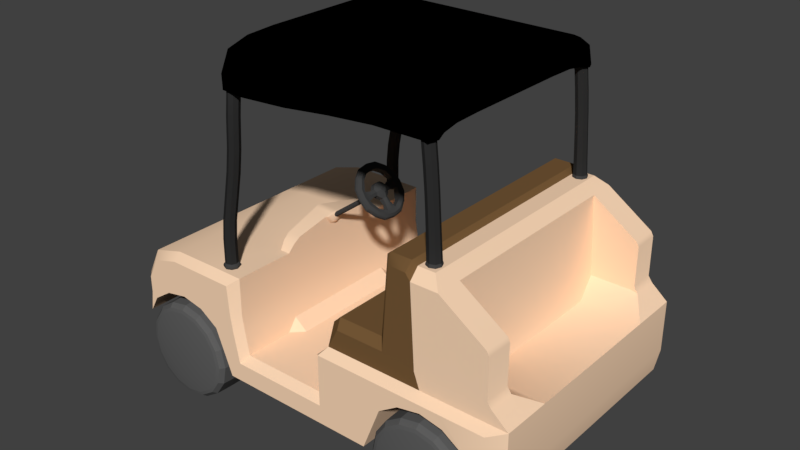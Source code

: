 # Source: Carro.blend  (saved by Blender 2.79.0; exported with 4.5.12 LTS)
import bpy
from mathutils import Matrix  # noqa: F401  (used for matrix-valued properties, if any)

bpy.ops.wm.read_factory_settings(use_empty=True)
scene = bpy.context.scene
scene.name = 'Scene'

# ---- collections
col_collection_1 = bpy.data.collections.new('Collection 1'); scene.collection.children.link(col_collection_1)

# ---- materials (node trees are filled in below, after node groups)
mat_carro = bpy.data.materials.new('Carro')
mat_carro.alpha_threshold = 0.0
mat_carro.use_transparent_shadow = False
mat_carro.diffuse_color = (1.0, 0.7076, 0.4851, 1.0)
mat_carro.specular_color = (0.0, 0.0, 0.0)
mat_carro.roughness = 0.5
mat_tela = bpy.data.materials.new('Tela')
mat_tela.alpha_threshold = 0.0
mat_tela.use_transparent_shadow = False
mat_tela.diffuse_color = (0.0, 0.0, 0.0, 1.0)
mat_tela.specular_color = (0.0, 0.0, 0.0)
mat_tela.roughness = 0.5
mat_metal = bpy.data.materials.new('Metal')
mat_metal.alpha_threshold = 0.0
mat_metal.use_transparent_shadow = False
mat_metal.diffuse_color = (0.02721, 0.02721, 0.02721, 1.0)
mat_metal.specular_color = (0.0, 0.0, 0.0)
mat_metal.roughness = 0.5
mat_plastico = bpy.data.materials.new('Plastico')
mat_plastico.alpha_threshold = 0.0
mat_plastico.use_transparent_shadow = False
mat_plastico.diffuse_color = (0.05497, 0.05497, 0.05497, 1.0)
mat_plastico.specular_color = (0.0, 0.0, 0.0)
mat_plastico.roughness = 0.5
mat_cuero = bpy.data.materials.new('Cuero')
mat_cuero.alpha_threshold = 0.0
mat_cuero.use_transparent_shadow = False
mat_cuero.diffuse_color = (0.1789, 0.09713, 0.03783, 1.0)
mat_cuero.roughness = 0.5
mat_rueda = bpy.data.materials.new('Rueda')
mat_rueda.alpha_threshold = 0.0
mat_rueda.use_transparent_shadow = False
mat_rueda.diffuse_color = (0.1107, 0.1107, 0.1107, 1.0)
mat_rueda.roughness = 0.5
mat_rueda_003 = bpy.data.materials.new('Rueda.003')
mat_rueda_003.alpha_threshold = 0.0
mat_rueda_003.use_transparent_shadow = False
mat_rueda_003.diffuse_color = (0.1107, 0.1107, 0.1107, 1.0)
mat_rueda_003.roughness = 0.5
mat_rueda_004 = bpy.data.materials.new('Rueda.004')
mat_rueda_004.alpha_threshold = 0.0
mat_rueda_004.use_transparent_shadow = False
mat_rueda_004.diffuse_color = (0.1107, 0.1107, 0.1107, 1.0)
mat_rueda_004.roughness = 0.5
mat_rueda_001 = bpy.data.materials.new('Rueda.001')
mat_rueda_001.alpha_threshold = 0.0
mat_rueda_001.use_transparent_shadow = False
mat_rueda_001.diffuse_color = (0.1107, 0.1107, 0.1107, 1.0)
mat_rueda_001.roughness = 0.5
mat_rueda_002 = bpy.data.materials.new('Rueda.002')
mat_rueda_002.alpha_threshold = 0.0
mat_rueda_002.use_transparent_shadow = False
mat_rueda_002.diffuse_color = (0.1107, 0.1107, 0.1107, 1.0)
mat_rueda_002.roughness = 0.5

# ---- node groups
ng_auto_smooth = bpy.data.node_groups.new('Auto Smooth', 'GeometryNodeTree')
_s = ng_auto_smooth.interface.new_socket(name='Geometry', in_out='OUTPUT', socket_type='NodeSocketGeometry')
_s = ng_auto_smooth.interface.new_socket(name='Geometry', in_out='INPUT', socket_type='NodeSocketGeometry')
_s = ng_auto_smooth.interface.new_socket(name='Angle', in_out='INPUT', socket_type='NodeSocketFloat')
_s.subtype = 'ANGLE'
_s.min_value = 0.0
_s.max_value = 3.142
ng_auto_smooth.is_modifier = True
_N = ng_auto_smooth.nodes; _L = ng_auto_smooth.links
n0 = _N.new('NodeGroupOutput'); n0.name = 'Group Output'; n0.location = (480, -100)
n1 = _N.new('NodeGroupInput'); n1.name = 'Group Input'; n1.location = (-420, -300)
n2 = _N.new('NodeGroupInput'); n2.name = 'Group Input.001'; n2.location = (-60, -100)
n3 = _N.new('GeometryNodeSetShadeSmooth'); n3.name = 'Set Shade Smooth'; n3.location = (120, -100)
n3.domain = 'EDGE'
n4 = _N.new('GeometryNodeSetShadeSmooth'); n4.name = 'Set Shade Smooth.001'; n4.location = (300, -100)
n5 = _N.new('GeometryNodeInputMeshEdgeAngle'); n5.name = 'Edge Angle'; n5.location = (-420, -220)
n6 = _N.new('GeometryNodeInputEdgeSmooth'); n6.name = 'Is Edge Smooth'; n6.location = (-60, -160)
n7 = _N.new('GeometryNodeInputShadeSmooth'); n7.name = 'Is Face Smooth'; n7.location = (-240, -340)
n8 = _N.new('FunctionNodeBooleanMath'); n8.name = 'Boolean Math'; n8.location = (-60, -220)
n9 = _N.new('FunctionNodeCompare'); n9.name = 'Compare'; n9.location = (-240, -180)
n9.operation = 'LESS_EQUAL'
_L.new(n5.outputs[0], n9.inputs[0])
_L.new(n4.outputs[0], n0.inputs[0])
_L.new(n1.outputs[1], n9.inputs[1])
_L.new(n9.outputs[0], n8.inputs[0])
_L.new(n7.outputs[0], n8.inputs[1])
_L.new(n2.outputs[0], n3.inputs[0])
_L.new(n6.outputs[0], n3.inputs[1])
_L.new(n3.outputs[0], n4.inputs[0])
_L.new(n8.outputs[0], n3.inputs[2])
n0.is_active_output = True

# ---- material node trees

# ---- world
world_world = bpy.data.worlds.new('World'); scene.world = world_world
world_world.color = (0.05088, 0.05088, 0.05088)
world_world.use_sun_shadow = False
world_world.sun_shadow_jitter_overblur = 0.0
world_world.cycles.sampling_method = 'MANUAL'

# ---- meshes
me_cube_001 = bpy.data.meshes.new('Cube.001')
me_cube_001.from_pydata([(2.802, -2.199, -0.06134), (0.001668, -2.037, 0.4954), (2.802, -0.1238, -0.06134), (0.001668, -0.09659, 1.0), (0.001668, -0.04172, 1.36), (0.001708, -0.0434, 2.154), (0.001668, 0.5226, 2.152), (0.001668, 1.665, 2.152), (0.001668, 2.665, 1.36), (0.001668, 2.665, 1.004), (0.001668, 2.365, 1.952), (0.001668, 2.665, 0.1257), (0.001667, -6.239, 0.5), (0.001667, -6.137, 0.0), (0.001667, -6.239, 1.6), (2.802, -5.435, 0.8984), (2.802, 0.1929, -0.06134), (-0.06525, 0.1929, -0.06134), (2.802, -5.023, 1.174), (2.802, -4.537, 1.27), (2.802, -5.701, 0.5), (0.001667, -5.807, -0.06134), (2.802, -5.807, -0.06111), (2.802, -3.638, 0.8984), (2.802, -4.05, 1.174), (2.802, -3.266, -0.06134), (0.001667, -3.266, -0.06134), (2.802, 0.565, 0.8984), (2.802, 0.9772, 1.174), (2.802, 1.463, 1.27), (2.802, 1.95, 1.174), (2.802, 2.362, 0.8984), (2.756, 2.62, 0.5126), (2.643, -2.037, 0.4954), (2.802, -2.195, 0.3366), (2.802, -0.06619, 0.3366), (2.802, 0.06528, 1.0), (2.643, -0.09659, 1.0), (2.802, 0.1201, 1.36), (2.643, -0.04172, 1.36), (2.802, 0.1653, 1.993), (2.643, -0.04777, 2.162), (2.802, 0.6655, 1.992), (2.643, 0.6655, 2.162), (2.802, 1.665, 1.99), (2.643, 1.665, 2.152), (2.802, 2.487, 1.36), (2.643, 2.665, 1.36), (2.802, 2.487, 1.003), (2.643, 2.665, 1.004), (2.643, 2.365, 1.952), (2.802, 2.253, 1.822), (2.643, 2.665, 0.6065), (2.802, -3.439, 1.441), (2.643, -3.439, 1.6), (2.802, -2.195, 1.441), (2.802, -5.878, 0.5), (2.643, -6.239, 0.5), (2.643, -6.137, 0.0), (2.802, -5.878, 1.441), (2.643, -6.239, 1.6), (0.001668, -2.318, 1.6), (0.001668, -2.037, 1.318), (2.643, -2.037, 1.318), (2.643, -2.318, 1.6), (2.643, -0.1899, 0.4975), (1.466, -5.807, -0.06134), (1.322, -2.037, 0.4954), (1.322, -0.09659, 1.0), (1.322, -0.04172, 1.36), (1.322, -0.0434, 2.15), (1.322, 0.1768, 2.152), (1.322, 1.665, 2.152), (1.322, 2.365, 1.952), (1.322, 2.665, 1.36), (1.322, 2.665, 1.004), (1.322, 2.665, 0.4133), (1.322, -6.137, 0.0), (2.273, 0.5388, 2.198), (2.393, 0.5881, 2.198), (2.512, 0.5388, 2.198), (2.562, 0.4197, 2.198), (2.224, 0.4197, 2.198), (2.273, 0.3007, 2.198), (2.512, 0.3007, 2.198), (2.393, 0.2514, 2.198), (2.299, 0.5129, 2.263), (2.393, 0.5515, 2.263), (2.486, 0.5129, 2.263), (2.525, 0.4197, 2.263), (2.26, 0.4197, 2.263), (2.299, 0.3266, 2.263), (2.486, 0.3266, 2.263), (2.393, 0.288, 2.263), (2.481, 0.1686, 5.347), (2.389, 0.2065, 5.341), (2.298, 0.1682, 5.337), (2.26, 0.07617, 5.338), (2.298, -0.01562, 5.342), (2.39, -0.05345, 5.348), (2.482, -0.01516, 5.351), (2.519, 0.07683, 5.351), (2.416, 0.1667, 5.981), (2.329, 0.2045, 5.953), (2.242, 0.1661, 5.923), (2.206, 0.07403, 5.91), (2.243, -0.01774, 5.921), (2.331, -0.05548, 5.949), (2.418, -0.01708, 5.979), (2.453, 0.07497, 5.992), (2.172, 0.1391, 6.373), (2.114, 0.1779, 6.303), (2.056, 0.1407, 6.23), (2.034, 0.04911, 6.199), (2.059, -0.04311, 6.226), (2.118, -0.08197, 6.296), (2.175, -0.0447, 6.369), (2.198, 0.04686, 6.4), (1.706, 0.1311, 6.541), (1.688, 0.1708, 6.452), (1.67, 0.1343, 6.361), (1.664, 0.04309, 6.322), (1.671, -0.04948, 6.357), (1.689, -0.08915, 6.447), (1.707, -0.05268, 6.538), (1.714, 0.03856, 6.577), (1.091, 0.13, 6.575), (1.088, 0.1697, 6.484), (1.086, 0.1333, 6.391), (1.085, 0.04213, 6.351), (1.086, -0.05047, 6.388), (1.088, -0.09022, 6.479), (1.091, -0.05382, 6.572), (1.092, 0.03739, 6.611), (0.3719, 0.1306, 6.575), (0.3719, 0.1704, 6.484), (0.3719, 0.134, 6.391), (0.3718, 0.04277, 6.351), (0.3717, -0.04984, 6.388), (0.3717, -0.08958, 6.479), (0.3717, -0.05318, 6.572), (0.3718, 0.03803, 6.611), (-0.007303, 0.04311, 6.351), (-0.007463, -0.05283, 6.572), (-0.007232, 0.1343, 6.391), (-0.007466, -0.08923, 6.479), (-0.007229, 0.1707, 6.484), (-0.0074, -0.04949, 6.388), (-0.007296, 0.131, 6.575), (-0.007392, 0.03838, 6.611), (2.083, 0.6655, 2.162), (2.083, 1.665, 2.152), (2.083, 2.365, 1.952), (2.083, 2.665, 1.36), (2.083, 2.665, 1.004), (2.083, 2.665, 0.627), (2.083, -2.037, 0.4954), (1.599, -6.239, 1.6), (1.598, -6.239, 0.5), (1.598, -6.137, 0.0), (2.083, -2.318, 1.6), (1.899, -5.807, -0.05601), (2.083, -0.09659, 1.0), (2.083, -0.04172, 1.36), (2.083, -0.04777, 2.162), (2.083, -2.037, 1.318), (2.083, -0.1899, 0.4975), (2.283, 0.5323, 2.162), (2.394, 0.5764, 2.162), (2.505, 0.5287, 2.162), (2.55, 0.4197, 2.162), (2.237, 0.4193, 2.162), (2.283, 0.311, 2.162), (2.502, 0.3109, 2.162), (2.394, 0.2629, 2.162), (2.643, -4.965, 1.6), (2.643, -4.41, 1.6), (2.802, -4.149, 1.441), (2.802, -4.954, 1.441), (0.001667, -3.439, 2.202), (2.083, -3.439, 2.202), (2.643, -4.29, 1.933), (0.001667, -2.471, 2.202), (0.001668, -2.318, 2.049), (2.083, -2.318, 2.049), (2.083, -2.471, 2.202), (0.001667, -3.653, 3.933), (0.001667, -3.579, 3.869), (2.083, -3.653, 3.933), (2.083, -3.579, 3.869), (2.473, -3.439, 2.202), (2.643, -3.585, 2.033), (2.473, -2.318, 2.049), (2.643, -2.542, 2.033), (2.473, -2.471, 2.202), (2.643, -3.738, 3.782), (2.473, -3.579, 3.869), (2.473, -3.653, 3.933), (0.001667, -4.193, 3.84), (0.001667, -4.096, 3.933), (2.083, -4.193, 3.84), (2.083, -4.096, 3.933), (2.643, -4.096, 3.767), (2.643, -4.196, 3.632), (2.435, -4.189, 3.839), (2.473, -4.096, 3.933), (2.643, -4.867, 1.933), (0.001667, -4.965, 1.6), (0.001667, -4.867, 1.933), (1.599, -4.965, 1.6), (2.083, -4.867, 1.933), (2.643, -4.772, 3.632), (2.083, -4.78, 3.627), (2.083, -4.557, 3.84), (0.001667, -4.78, 3.627), (0.001667, -4.557, 3.84), (2.435, -4.552, 3.839), (2.228, -4.52, 3.839), (2.336, -4.476, 3.839), (2.121, -4.476, 3.84), (2.076, -4.368, 3.84), (2.082, -4.383, 3.84), (2.381, -4.368, 3.839), (2.082, -4.352, 3.84), (2.336, -4.26, 3.839), (2.121, -4.26, 3.84), (2.228, -4.215, 3.839), (0.3929, -4.14, 6.586), (0.3929, -4.199, 6.508), (0.3929, -4.184, 6.411), (0.3929, -4.106, 6.353), (0.3929, -4.01, 6.368), (0.3929, -3.952, 6.446), (0.3929, -3.966, 6.542), (0.3929, -4.044, 6.6), (1.075, -4.141, 6.585), (1.073, -4.199, 6.508), (1.072, -4.184, 6.411), (1.072, -4.106, 6.353), (1.073, -4.01, 6.367), (1.074, -3.952, 6.445), (1.075, -3.966, 6.542), (1.075, -4.044, 6.6), (1.623, -4.146, 6.573), (1.614, -4.203, 6.496), (1.606, -4.189, 6.4), (1.604, -4.111, 6.342), (1.609, -4.015, 6.356), (1.617, -3.957, 6.433), (1.625, -3.971, 6.529), (1.627, -4.049, 6.587), (2.019, -4.171, 6.511), (1.981, -4.226, 6.44), (1.945, -4.209, 6.351), (1.934, -4.13, 6.296), (1.953, -4.035, 6.306), (1.992, -3.98, 6.376), (2.027, -3.997, 6.465), (2.039, -4.076, 6.521), (2.245, -4.233, 6.331), (2.166, -4.277, 6.296), (2.089, -4.25, 6.243), (2.059, -4.166, 6.204), (2.094, -4.075, 6.2), (2.173, -4.031, 6.235), (2.25, -4.059, 6.287), (2.28, -4.142, 6.327), (2.31, -4.31, 5.964), (2.221, -4.347, 5.962), (2.131, -4.311, 5.949), (2.094, -4.223, 5.932), (2.132, -4.134, 5.921), (2.221, -4.096, 5.923), (2.311, -4.132, 5.936), (2.347, -4.221, 5.953), (2.322, -4.465, 3.901), (2.225, -4.505, 3.901), (2.128, -4.465, 3.901), (2.088, -4.368, 3.901), (2.128, -4.271, 3.901), (2.225, -4.23, 3.901), (2.322, -4.271, 3.901), (2.363, -4.368, 3.901), (0.02473, -4.106, 6.353), (0.02473, -3.966, 6.542), (0.02473, -4.184, 6.411), (0.02473, -3.952, 6.446), (0.02473, -4.199, 6.508), (0.02473, -4.01, 6.368), (0.02473, -4.14, 6.586), (0.02473, -4.044, 6.6), (2.228, -4.52, 3.871), (2.336, -4.476, 3.871), (2.121, -4.476, 3.871), (2.076, -4.368, 3.871), (2.381, -4.368, 3.871), (2.336, -4.26, 3.871), (2.121, -4.26, 3.871), (2.228, -4.215, 3.871), (2.506, 0.5322, 2.231), (2.552, 0.4197, 2.231), (2.28, 0.5322, 2.231), (2.393, 0.5788, 2.231), (2.393, 0.2607, 2.231), (2.28, 0.3073, 2.231), (2.506, 0.3073, 2.231), (2.233, 0.4197, 2.231), (2.083, -5.807, 2.867), (2.083, -5.758, 2.961), (2.643, -5.75, 2.966), (2.643, -5.8, 2.872), (2.643, -5.802, 2.02), (2.643, -5.884, 1.9), (2.643, -5.715, 1.933), (2.083, -5.884, 1.9), (2.083, -5.803, 2.02), (2.083, -5.715, 1.933), (0.001668, 0.391, 2.598), (0.001518, -0.0434, 2.592), (1.001, -0.0434, 2.398), (1.001, 0.2709, 2.393), (1.161, 0.2363, 2.302), (1.161, -0.0434, 2.302), (0.001668, 0.4881, 2.375), (0.001732, -0.0434, 2.296), (0.001668, -0.433, 0.4972), (0.001668, -0.1455, 0.7365), (1.322, -0.1455, 0.7365), (1.322, -0.433, 0.4972), (1.565, -0.1899, 0.4975), (2.497, 0.1825, 6.149), (2.446, 0.2512, 6.112), (2.355, 0.3036, 6.062), (2.536, -0.3566, 6.173), (2.282, 0.1951, 6.511), (2.221, 0.2899, 6.497), (2.16, 0.3498, 6.364), (2.309, -0.3574, 6.521), (1.792, 0.1531, 6.683), (1.773, 0.2526, 6.65), (1.755, 0.317, 6.498), (1.801, -0.3584, 6.701), (1.146, 0.1447, 6.718), (1.143, 0.2446, 6.683), (1.141, 0.3095, 6.529), (1.147, -0.3526, 6.737), (0.3906, 0.1446, 6.718), (0.3906, 0.2445, 6.683), (0.3905, 0.3094, 6.529), (0.3906, -0.3599, 6.737), (-0.00776, 0.3094, 6.529), (-0.00776, 0.2445, 6.683), (-0.00776, 0.1446, 6.718), (-0.00776, -0.3599, 6.737), (2.16, 0.2242, 6.038), (1.755, 0.1914, 6.078), (1.141, 0.1838, 6.116), (0.3905, 0.1837, 6.141), (-0.00776, 0.1837, 6.148), (0.4016, -4.049, 6.663), (1.123, -4.045, 6.663), (1.703, -4.046, 6.65), (2.122, -4.069, 6.584), (2.36, -4.147, 6.324), (0.01212, -4.045, 6.663), (2.497, 0.1825, 5.835), (2.381, 0.2634, 5.845), (2.536, -0.3566, 5.831), (2.36, -4.184, 6.003), (0.3933, -1.282, 6.719), (0.3961, -2.205, 6.7), (0.3988, -3.127, 6.682), (1.129, -3.122, 6.681), (1.135, -2.199, 6.7), (1.141, -1.276, 6.718), (1.776, -1.28, 6.689), (1.752, -2.202, 6.676), (1.727, -3.124, 6.663), (2.169, -3.141, 6.568), (2.215, -2.213, 6.552), (2.262, -1.285, 6.537), (2.404, -3.199, 6.286), (2.448, -2.252, 6.248), (2.492, -1.304, 6.211), (-0.002789, -1.281, 6.719), (0.002182, -2.203, 6.7), (0.007152, -3.124, 6.682), (2.404, -3.227, 6.02), (2.448, -2.27, 5.961), (2.492, -1.314, 5.869), (0.4065, -4.202, 6.652), (0.4065, -4.262, 6.571), (0.4065, -4.326, 6.472), (1.112, -4.202, 6.652), (1.111, -4.262, 6.571), (1.11, -4.326, 6.472), (1.679, -4.207, 6.639), (1.67, -4.267, 6.559), (1.662, -4.331, 6.46), (2.089, -4.233, 6.574), (2.049, -4.29, 6.502), (2.013, -4.352, 6.41), (2.322, -4.297, 6.388), (2.24, -4.343, 6.352), (2.161, -4.394, 6.298), (2.39, -4.323, 6.008), (2.297, -4.362, 6.007), (2.205, -4.403, 6.019), (0.02553, -4.326, 6.472), (0.02553, -4.262, 6.571), (0.02553, -4.202, 6.652), (0.4065, -4.326, 6.128), (1.11, -4.326, 6.128), (1.662, -4.331, 6.116), (2.013, -4.352, 6.066), (0.02553, -4.326, 6.128), (2.475, 0.16, 6.139), (2.424, 0.228, 6.103), (2.334, 0.28, 6.054), (2.514, -0.3738, 6.164), (2.262, 0.1725, 6.498), (2.201, 0.2664, 6.484), (2.141, 0.3257, 6.353), (2.289, -0.3747, 6.508), (1.777, 0.1309, 6.669), (1.758, 0.2294, 6.636), (1.74, 0.2932, 6.485), (1.785, -0.3756, 6.687), (1.137, 0.1225, 6.703), (1.134, 0.2215, 6.668), (1.132, 0.2857, 6.516), (1.138, -0.3699, 6.722), (0.389, 0.1225, 6.703), (0.3889, 0.2214, 6.668), (0.3889, 0.2856, 6.516), (0.389, -0.3772, 6.722), (0.01535, 0.2856, 6.516), (0.01535, 0.2214, 6.668), (0.01535, 0.1225, 6.703), (0.01535, -0.3772, 6.722), (2.141, 0.2013, 6.03), (1.74, 0.1688, 6.07), (1.132, 0.1613, 6.107), (0.3889, 0.1612, 6.132), (0.01535, 0.1612, 6.138), (0.3999, -4.031, 6.649), (1.114, -4.027, 6.649), (1.688, -4.028, 6.636), (2.104, -4.05, 6.57), (2.34, -4.127, 6.312), (0.01535, -4.027, 6.649), (2.475, 0.16, 5.829), (2.36, 0.2402, 5.839), (2.514, -0.3738, 5.825), (2.34, -4.164, 5.995), (0.3917, -1.291, 6.704), (0.3944, -2.204, 6.685), (0.3971, -3.117, 6.667), (1.12, -3.112, 6.667), (1.126, -2.198, 6.685), (1.132, -1.284, 6.703), (1.761, -1.289, 6.674), (1.737, -2.202, 6.661), (1.713, -3.115, 6.648), (2.15, -3.131, 6.554), (2.196, -2.212, 6.539), (2.242, -1.294, 6.523), (2.383, -3.189, 6.275), (2.427, -2.251, 6.238), (2.47, -1.312, 6.201), (0.01535, -1.29, 6.704), (0.01535, -2.202, 6.685), (0.01535, -3.114, 6.667), (2.383, -3.217, 6.012), (2.427, -2.269, 5.953), (2.47, -1.321, 5.862), (0.4047, -4.182, 6.638), (0.4047, -4.241, 6.558), (0.4047, -4.305, 6.459), (1.103, -4.182, 6.638), (1.102, -4.241, 6.558), (1.101, -4.305, 6.459), (1.665, -4.187, 6.625), (1.656, -4.246, 6.545), (1.648, -4.31, 6.447), (2.071, -4.213, 6.561), (2.032, -4.269, 6.489), (1.995, -4.33, 6.398), (2.302, -4.276, 6.377), (2.221, -4.322, 6.341), (2.142, -4.372, 6.287), (2.369, -4.301, 6.0), (2.277, -4.34, 5.999), (2.186, -4.381, 6.011), (0.01535, -4.305, 6.459), (0.01535, -4.241, 6.558), (0.01535, -4.182, 6.638), (0.4047, -4.305, 6.119), (1.101, -4.305, 6.119), (1.648, -4.31, 6.107), (1.995, -4.33, 6.057), (0.01535, -4.305, 6.119), (0.08733, 0.3807, 2.581), (0.08721, -0.0434, 2.576), (0.001668, -1.137, 3.357), (0.03702, -1.146, 3.346), (0.05167, -1.169, 3.319), (0.03702, -1.192, 3.292), (0.001668, -1.201, 3.281), (0.03702, -0.1113, 2.497), (0.1259, -0.0434, 2.36), (0.001727, -0.0434, 2.319), (0.00172, -0.1292, 2.482), (0.2472, -0.0434, 2.545), (0.05167, -0.104, 2.533), (0.001668, -0.09899, 2.588), (0.001518, -0.0434, 2.592), (0.03702, -0.09907, 2.569), (0.001668, 0.408, 2.559), (0.2473, 0.3615, 2.548), (0.1068, -0.08679, 2.391), (0.09105, -0.1019, 2.415), (0.1947, -0.08093, 2.538), (0.2322, -0.06072, 2.541), (-0.002965, -0.09432, 2.362), (-0.003219, -0.1107, 2.391), (-0.002436, -0.08386, 2.589), (-0.001277, -0.05952, 2.591), (0.05691, -0.08337, 2.571), (0.07614, -0.06013, 2.574), (2.485, 0.2681, 4.239), (2.484, 0.2078, 4.719), (2.392, 0.2453, 4.725), (2.393, 0.3056, 4.245), (2.3, 0.2076, 4.719), (2.301, 0.2682, 4.239), (2.262, 0.1169, 4.703), (2.263, 0.1779, 4.223), (2.301, 0.08752, 4.208), (2.3, 0.02629, 4.688), (2.392, -0.01114, 4.681), (2.393, 0.05008, 4.202), (2.484, 0.02653, 4.688), (2.485, 0.08747, 4.208), (2.522, 0.1172, 4.703), (2.523, 0.1778, 4.224), (2.485, 0.4719, 3.167), (2.485, 0.5111, 2.761), (2.393, 0.5493, 2.76), (2.393, 0.5101, 3.166), (2.301, 0.4719, 3.167), (2.3, 0.5111, 2.761), (2.263, 0.3797, 3.168), (2.262, 0.4188, 2.762), (2.301, 0.2876, 3.169), (2.3, 0.3265, 2.763), (2.393, 0.2883, 2.763), (2.393, 0.2494, 3.169), (2.485, 0.2876, 3.169), (2.485, 0.3265, 2.763), (2.523, 0.3797, 3.168), (2.523, 0.4188, 2.762), (2.312, -4.353, 5.561), (2.313, -4.39, 5.118), (2.223, -4.427, 5.12), (2.222, -4.39, 5.564), (2.133, -4.353, 5.561), (2.134, -4.39, 5.117), (2.096, -4.263, 5.553), (2.097, -4.3, 5.11), (2.133, -4.174, 5.546), (2.134, -4.211, 5.102), (2.224, -4.174, 5.099), (2.223, -4.137, 5.543), (2.312, -4.174, 5.546), (2.313, -4.211, 5.103), (2.351, -4.3, 5.11), (2.349, -4.263, 5.554), (2.317, -4.444, 4.236), (2.313, -4.411, 4.774), (2.224, -4.448, 4.776), (2.224, -4.482, 4.238), (2.131, -4.444, 4.236), (2.134, -4.411, 4.774), (2.093, -4.351, 4.231), (2.097, -4.321, 4.769), (2.134, -4.231, 4.764), (2.131, -4.258, 4.226), (2.224, -4.22, 4.224), (2.224, -4.194, 4.762), (2.317, -4.258, 4.226), (2.313, -4.231, 4.764), (2.351, -4.321, 4.769), (2.356, -4.351, 4.231), (-0.06525, 0.565, -0.04227), (-0.06525, 0.9772, -0.04227), (-0.06525, 1.463, -0.04227), (-0.06525, 1.95, -0.04227), (-0.06525, 2.362, -0.04227), (1.899, -5.435, 0.8984), (1.46, -5.435, 0.5095), (1.46, -5.023, 0.5095), (1.899, -5.023, 1.174), (1.899, -4.537, 1.27), (1.46, -4.537, 0.5095), (1.46, -4.05, 0.5095), (1.899, -4.05, 1.174), (1.899, -5.701, 0.5), (1.46, -5.701, 0.5095), (1.899, -3.638, 0.8984), (1.46, -3.408, 0.3437), (1.46, -3.266, -0.06134), (1.899, -3.266, -0.06134), (1.322, -0.09659, 1.0), (1.322, -0.04172, 1.36), (1.322, -0.0434, 2.15), (1.322, -2.037, 0.4954), (1.322, -6.137, 0.0), (1.161, -0.0434, 2.302), (1.322, -0.1455, 0.7365), (1.322, -0.433, 0.4972), (1.368, 0.1929, -0.06134), (1.368, 0.565, 0.5225), (1.368, 2.362, 0.5225), (1.328, 2.628, 0.1775), (1.368, 1.463, 0.8946), (1.368, 1.95, 0.7979), (1.368, 0.9772, 0.7979), (1.798, 0.565, 0.8984), (1.798, 2.62, 0.5126), (1.798, 1.95, 1.174), (1.798, 0.1929, -0.06134), (1.798, 2.362, 0.8984), (1.798, 1.463, 1.27), (1.798, 0.9772, 1.174), (1.368, 2.362, -0.05035), (1.368, 1.463, -0.05035), (1.368, 0.9772, -0.05035), (1.368, 0.565, -0.05035), (1.368, 1.95, -0.05035), (1.368, 0.1929, -0.05035), (2.365, 0.565, 0.8984), (2.365, 2.62, 0.5126), (2.365, 1.95, 1.174), (2.365, 0.1929, -0.06134), (2.365, 2.362, 0.8984), (2.365, 1.463, 1.27), (2.365, 0.9772, 1.174), (2.363, 0.6655, 2.162), (2.363, 1.665, 2.152), (2.363, 2.365, 1.952), (2.363, 2.665, 1.36), (2.363, 2.665, 1.004), (2.363, 2.665, 0.624), (2.679, 0.565, 0.8984), (2.644, 2.62, 0.5126), (2.679, 1.95, 1.174), (2.679, 0.1929, -0.06134), (2.679, 2.362, 0.8984), (2.679, 1.463, 1.27), (2.679, 0.9772, 1.174), (1.778, -0.09659, 1.0), (2.088, 2.62, 0.5126), (2.088, 0.1929, -0.06134), (2.088, 2.362, 0.8984), (2.088, 1.463, 1.27), (2.088, 0.9772, 1.174), (2.088, 0.565, 0.8984), (1.778, -0.04172, 1.36), (2.088, 1.95, 1.174), (1.778, -0.04602, 2.157), (1.778, 0.47, 2.158), (1.778, 1.665, 2.152), (1.778, 2.365, 1.952), (1.778, 2.665, 1.36), (1.778, 2.665, 1.004), (1.778, 2.665, 0.6376), (0.9921, 1.665, 2.152), (0.9921, 0.2632, 2.152), (0.9921, 2.365, 1.952), (0.9921, 2.665, 1.36), (0.9921, 2.665, 1.004), (0.9921, 2.665, 0.4236), (0.8715, 0.2992, 2.321), (0.1811, 1.873, 6.495)], [], [(55, 34, 33, 63), (0, 34, 55, 53, 177, 178, 59, 56, 20, 15, 18, 19, 24, 23, 25), (2, 35, 34, 0), (163, 39, 41, 164), (613, 614, 4, 3), (648, 43, 45, 649), (680, 8, 10, 679), (27, 28, 29, 30, 31, 32, 48, 46, 51, 44, 42, 40, 38, 36, 35, 2, 16), (649, 45, 50, 650), (652, 49, 52, 653), (651, 47, 49, 652), (158, 57, 60, 157), (22, 20, 56), (61, 160, 165, 62), (37, 65, 35, 36), (161, 22, 58, 159), (175, 60, 59, 178), (65, 166, 156, 33), (39, 37, 36, 38), (43, 41, 40, 42), (41, 39, 38, 40), (42, 44, 45, 43), (47, 50, 51, 46), (50, 45, 44, 51), (46, 48, 49, 47), (48, 32, 52, 49), (55, 64, 54, 53), (22, 56, 57, 58), (56, 59, 60, 57), (166, 162, 661, 68, 327, 329), (63, 64, 55), (160, 64, 63, 165), (181, 203, 211, 206), (619, 613, 3, 326), (67, 156, 166, 329, 328), (66, 77, 617), (214, 212, 213, 215), (158, 12, 13, 617, 77, 159), (12, 158, 157, 14), (680, 74, 75, 681), (681, 75, 76, 682), (677, 72, 73, 679), (674, 74, 73, 673), (678, 71, 72, 677), (322, 321, 320, 319), (661, 668, 69, 68), (614, 69, 70, 615), (171, 167, 150), (43, 170, 41), (173, 174, 41), (164, 171, 150), (41, 174, 164), (174, 172, 164), (43, 169, 170), (300, 299, 88, 89), (302, 301, 86, 87), (304, 303, 93, 91), (305, 300, 89, 92), (301, 306, 90, 86), (299, 302, 87, 88), (303, 305, 92, 93), (306, 304, 91, 90), (555, 91, 93, 556), (560, 545, 543, 558), (547, 88, 87, 548), (546, 530, 545, 560), (552, 537, 535, 550), (554, 538, 537, 552), (534, 96, 95, 532), (532, 95, 94, 531), (536, 97, 96, 534), (553, 90, 91, 555), (539, 98, 97, 536), (542, 100, 99, 540), (544, 101, 100, 542), (561, 89, 88, 547), (550, 535, 533, 549), (548, 87, 86, 551), (551, 86, 90, 553), (540, 99, 98, 539), (558, 543, 541, 557), (556, 93, 92, 559), (559, 92, 89, 561), (94, 102, 109, 101), (95, 103, 102, 94), (96, 104, 103, 95), (97, 105, 104, 96), (98, 106, 105, 97), (99, 107, 106, 98), (100, 108, 107, 99), (101, 109, 108, 100), (102, 110, 117, 109), (103, 111, 110, 102), (104, 112, 111, 103), (105, 113, 112, 104), (106, 114, 113, 105), (107, 115, 114, 106), (108, 116, 115, 107), (109, 117, 116, 108), (110, 118, 125, 117), (111, 119, 118, 110), (112, 120, 119, 111), (113, 121, 120, 112), (114, 122, 121, 113), (115, 123, 122, 114), (116, 124, 123, 115), (117, 125, 124, 116), (118, 126, 133, 125), (119, 127, 126, 118), (120, 128, 127, 119), (121, 129, 128, 120), (122, 130, 129, 121), (123, 131, 130, 122), (124, 132, 131, 123), (125, 133, 132, 124), (126, 134, 141, 133), (127, 135, 134, 126), (128, 136, 135, 127), (129, 137, 136, 128), (130, 138, 137, 129), (131, 139, 138, 130), (132, 140, 139, 131), (133, 141, 140, 132), (141, 149, 143, 140), (140, 143, 145, 139), (139, 145, 147, 138), (138, 147, 142, 137), (137, 142, 144, 136), (136, 144, 146, 135), (135, 146, 148, 134), (134, 148, 149, 141), (557, 541, 538, 554), (173, 170, 81, 84), (43, 648, 150, 168), (171, 164, 172), (170, 169, 80, 81), (171, 172, 83, 82), (168, 150, 167), (651, 153, 152, 650), (674, 153, 154, 675), (675, 154, 155, 676), (672, 151, 152, 673), (671, 150, 151, 672), (37, 39, 163, 162), (57, 158, 159, 58), (33, 156, 165, 63), (176, 175, 178, 177), (65, 37, 162, 166), (67, 616, 1, 62, 165, 156), (66, 161, 159, 77), (182, 185, 184, 183), (668, 163, 164, 670), (670, 164, 150, 671), (172, 174, 85, 83), (167, 171, 82, 78), (174, 173, 84, 85), (170, 173, 41), (43, 168, 169), (169, 168, 79, 80), (185, 180, 190, 194), (54, 176, 177, 53), (190, 180, 189, 196), (196, 189, 188, 197), (197, 188, 201, 205), (198, 200, 201, 199), (202, 195, 197, 205), (189, 187, 186, 188), (182, 179, 180, 185), (204, 200, 223, 225, 226, 224, 222, 218, 217, 219, 221, 213, 216), (176, 54, 191, 181), (185, 194, 192, 184), (207, 209, 210, 208), (64, 160, 184, 192), (160, 61, 183, 184), (180, 179, 187, 189), (193, 64, 192, 194), (191, 193, 194, 190), (195, 196, 197), (181, 191, 195, 202, 203), (195, 191, 190, 196), (54, 64, 193, 191), (188, 186, 199, 201), (204, 203, 202, 205), (205, 201, 200, 204), (14, 157, 209, 207), (203, 204, 216, 211), (176, 181, 206, 175), (200, 198, 215, 213, 221, 220, 223), (212, 211, 216, 213), (208, 210, 212, 214), (289, 227, 234, 290), (287, 228, 227, 289), (285, 229, 228, 287), (283, 230, 229, 285), (288, 231, 230, 283), (286, 232, 231, 288), (284, 233, 232, 286), (290, 234, 233, 284), (227, 235, 242, 234), (228, 236, 235, 227), (229, 237, 236, 228), (230, 238, 237, 229), (231, 239, 238, 230), (232, 240, 239, 231), (233, 241, 240, 232), (234, 242, 241, 233), (235, 243, 250, 242), (236, 244, 243, 235), (237, 245, 244, 236), (238, 246, 245, 237), (239, 247, 246, 238), (240, 248, 247, 239), (241, 249, 248, 240), (242, 250, 249, 241), (243, 251, 258, 250), (244, 252, 251, 243), (245, 253, 252, 244), (246, 254, 253, 245), (247, 255, 254, 246), (248, 256, 255, 247), (249, 257, 256, 248), (250, 258, 257, 249), (251, 259, 266, 258), (252, 260, 259, 251), (253, 261, 260, 252), (254, 262, 261, 253), (255, 263, 262, 254), (256, 264, 263, 255), (257, 265, 264, 256), (258, 266, 265, 257), (259, 267, 274, 266), (260, 268, 267, 259), (261, 269, 268, 260), (262, 270, 269, 261), (263, 271, 270, 262), (264, 272, 271, 263), (265, 273, 272, 264), (266, 274, 273, 265), (582, 277, 276, 581), (578, 275, 282, 593), (587, 279, 278, 584), (588, 280, 279, 587), (272, 573, 570, 271), (590, 281, 280, 588), (267, 562, 577, 274), (584, 278, 277, 582), (269, 566, 565, 268), (270, 568, 566, 269), (271, 570, 568, 270), (593, 282, 281, 590), (273, 574, 573, 272), (274, 577, 574, 273), (564, 580, 579, 563), (563, 579, 592, 576), (567, 583, 580, 564), (569, 585, 583, 567), (571, 586, 585, 569), (572, 589, 586, 571), (575, 591, 589, 572), (576, 592, 591, 575), (223, 220, 294, 297, 225), (219, 217, 291, 293), (226, 225, 297, 298), (222, 224, 296, 295), (294, 293, 277, 278), (217, 218, 292, 291), (224, 226, 298, 296), (218, 222, 295, 292), (293, 291, 276, 277), (298, 297, 279, 280), (295, 296, 281, 282), (294, 278, 279, 297), (291, 292, 275, 276), (296, 298, 280, 281), (292, 295, 282, 275), (221, 219, 293, 294, 220), (82, 83, 304, 306), (85, 84, 305, 303), (80, 79, 302, 299), (78, 82, 306, 301), (84, 81, 300, 305), (83, 85, 303, 304), (79, 78, 301, 302), (81, 80, 299, 300), (210, 209, 157, 314, 316), (206, 211, 309, 310, 311, 313), (175, 206, 313, 312, 60), (212, 210, 316, 315, 307, 308), (157, 60, 312, 314), (307, 310, 309, 308), (211, 212, 308, 309), (311, 312, 313), (314, 315, 316), (314, 312, 311, 315), (315, 311, 310, 307), (519, 513, 319, 320), (323, 320, 321, 683), (509, 507, 508, 512), (615, 70, 322, 618), (678, 6, 323, 683), (70, 71, 321, 322), (518, 317, 502, 519), (324, 618, 322, 319), (167, 78, 79, 168), (65, 33, 34, 35), (327, 328, 329), (619, 326, 325, 620), (616, 67, 328, 620), (330, 334, 337, 333), (331, 335, 334, 330), (332, 336, 335, 331), (334, 338, 341, 337), (335, 339, 338, 334), (336, 340, 339, 335), (338, 342, 345, 341), (339, 343, 342, 338), (340, 344, 343, 339), (342, 346, 349, 345), (343, 347, 346, 342), (344, 348, 347, 343), (348, 350, 351, 347), (347, 351, 352, 346), (346, 352, 353, 349), (350, 348, 357, 358), (348, 344, 356, 357), (340, 336, 354, 355), (344, 340, 355, 356), (336, 332, 354), (375, 341, 345, 374), (383, 389, 367, 333), (369, 349, 353, 384), (380, 337, 341, 375), (374, 345, 349, 369), (383, 333, 337, 380), (331, 330, 365, 366), (332, 366, 354), (330, 333, 367, 365), (332, 331, 366), (363, 381, 378, 362), (381, 382, 379, 378), (382, 383, 380, 379), (360, 372, 371, 359), (372, 373, 370, 371), (373, 374, 369, 370), (362, 378, 377, 361), (378, 379, 376, 377), (379, 380, 375, 376), (359, 371, 386, 364), (371, 370, 385, 386), (370, 369, 384, 385), (363, 368, 387, 381), (381, 387, 388, 382), (382, 388, 389, 383), (361, 377, 372, 360), (377, 376, 373, 372), (376, 375, 374, 373), (410, 390, 359, 364), (409, 391, 390, 410), (408, 392, 391, 409), (390, 393, 360, 359), (391, 394, 393, 390), (392, 395, 394, 391), (393, 396, 361, 360), (394, 397, 396, 393), (395, 398, 397, 394), (396, 399, 362, 361), (397, 400, 399, 396), (398, 401, 400, 397), (399, 402, 363, 362), (400, 403, 402, 399), (401, 404, 403, 400), (402, 405, 368, 363), (403, 406, 405, 402), (404, 407, 406, 403), (392, 408, 415, 411), (401, 398, 413, 414), (395, 392, 411, 412), (398, 395, 412, 413), (404, 401, 414, 407), (416, 419, 423, 420), (417, 416, 420, 421), (418, 417, 421, 422), (420, 423, 427, 424), (421, 420, 424, 425), (422, 421, 425, 426), (424, 427, 431, 428), (425, 424, 428, 429), (426, 425, 429, 430), (428, 431, 435, 432), (429, 428, 432, 433), (430, 429, 433, 434), (434, 433, 437, 436), (433, 432, 438, 437), (432, 435, 439, 438), (436, 444, 443, 434), (434, 443, 442, 430), (426, 441, 440, 422), (430, 442, 441, 426), (422, 440, 418), (461, 460, 431, 427), (469, 419, 453, 475), (455, 470, 439, 435), (466, 461, 427, 423), (460, 455, 435, 431), (469, 466, 423, 419), (417, 452, 451, 416), (418, 440, 452), (416, 451, 453, 419), (418, 452, 417), (449, 448, 464, 467), (467, 464, 465, 468), (468, 465, 466, 469), (446, 445, 457, 458), (458, 457, 456, 459), (459, 456, 455, 460), (448, 447, 463, 464), (464, 463, 462, 465), (465, 462, 461, 466), (445, 450, 472, 457), (457, 472, 471, 456), (456, 471, 470, 455), (449, 467, 473, 454), (467, 468, 474, 473), (468, 469, 475, 474), (447, 446, 458, 463), (463, 458, 459, 462), (462, 459, 460, 461), (496, 450, 445, 476), (495, 496, 476, 477), (494, 495, 477, 478), (476, 445, 446, 479), (477, 476, 479, 480), (478, 477, 480, 481), (479, 446, 447, 482), (480, 479, 482, 483), (481, 480, 483, 484), (482, 447, 448, 485), (483, 482, 485, 486), (484, 483, 486, 487), (485, 448, 449, 488), (486, 485, 488, 489), (487, 486, 489, 490), (488, 449, 454, 491), (489, 488, 491, 492), (490, 489, 492, 493), (478, 497, 501, 494), (487, 500, 499, 484), (481, 498, 497, 478), (484, 499, 498, 481), (490, 493, 500, 487), (368, 405, 491), (491, 405, 406), (368, 491, 454), (492, 491, 406), (387, 368, 454), (492, 406, 407), (387, 454, 473), (493, 492, 407), (493, 407, 414), (500, 493, 414), (388, 387, 473), (388, 473, 474), (500, 414, 413), (499, 500, 413), (474, 475, 388), (475, 453, 389), (357, 356, 442), (499, 413, 412), (498, 499, 412), (453, 451, 367), (356, 355, 441), (366, 365, 451), (366, 451, 452), (354, 366, 452), (498, 412, 411), (354, 452, 440), (497, 498, 411), (355, 354, 440), (355, 440, 441), (411, 415, 497), (453, 367, 389), (442, 356, 441), (415, 501, 497), (443, 357, 442), (475, 389, 388), (357, 443, 444), (358, 357, 444), (451, 365, 367), (317, 318, 503, 502), (515, 504, 505, 517), (517, 505, 506, 514), (522, 528, 517, 514), (521, 522, 514, 509), (513, 503, 529, 523), (514, 506, 507, 509), (503, 318, 516), (528, 526, 515, 517), (503, 516, 527, 529), (520, 524, 511, 510), (509, 512, 525, 521), (323, 518, 519, 320), (502, 503, 513, 519), (324, 319, 513, 510, 511), (526, 528, 529, 527), (528, 522, 523, 529), (524, 520, 521, 525), (522, 521, 520, 523), (510, 513, 523, 520), (537, 538, 539, 536), (531, 544, 545, 530), (543, 545, 544, 542), (535, 537, 536, 534), (541, 543, 542, 540), (533, 535, 534, 532), (538, 541, 540, 539), (530, 533, 532, 531), (531, 94, 101, 544), (547, 548, 549, 546), (555, 556, 557, 554), (553, 555, 554, 552), (546, 560, 561, 547), (551, 553, 552, 550), (559, 561, 560, 558), (548, 551, 550, 549), (556, 559, 558, 557), (549, 533, 530, 546), (573, 574, 575, 572), (565, 566, 567, 564), (563, 576, 577, 562), (574, 577, 576, 575), (566, 568, 569, 567), (568, 570, 571, 569), (562, 565, 564, 563), (570, 573, 572, 571), (268, 565, 562, 267), (579, 580, 581, 578), (585, 586, 587, 584), (591, 592, 593, 590), (578, 593, 592, 579), (583, 585, 584, 582), (589, 591, 590, 588), (580, 583, 582, 581), (586, 589, 588, 587), (581, 276, 275, 578), (638, 640, 17, 594), (624, 635, 598, 11), (639, 636, 596, 597), (636, 637, 595, 596), (635, 639, 597, 598), (637, 638, 594, 595), (608, 66, 611, 610, 605, 604, 601, 600), (607, 161, 66, 608), (23, 24, 606, 609), (609, 606, 605, 610), (25, 23, 609, 612), (612, 610, 611), (15, 20, 607, 599), (599, 607, 608, 600), (19, 18, 602, 603), (603, 602, 601, 604), (24, 19, 603, 606), (606, 603, 604, 605), (18, 15, 599, 602), (602, 599, 600, 601), (20, 22, 161, 607), (1, 616, 620, 325), (327, 619, 620, 328), (5, 615, 618, 324), (4, 614, 615, 5), (21, 66, 617, 13), (327, 68, 613, 619), (68, 69, 614, 613), (634, 628, 622, 627), (632, 630, 626, 623), (633, 634, 627, 625), (630, 633, 625, 626), (629, 632, 623, 624), (628, 631, 621, 622), (17, 640, 621, 26), (621, 611, 26), (66, 21, 26, 611), (611, 621, 631, 663, 644, 657, 16, 2, 0, 25, 612), (612, 609, 610), (667, 663, 631, 628), (662, 664, 632, 629), (669, 665, 633, 630), (665, 666, 634, 633), (664, 669, 630, 632), (666, 667, 628, 634), (627, 622, 638, 637), (623, 626, 639, 635), (625, 627, 637, 636), (626, 625, 636, 639), (624, 623, 635), (622, 621, 640, 638), (660, 654, 641, 647), (658, 656, 643, 645), (659, 660, 647, 646), (656, 659, 646, 643), (655, 658, 645, 642), (654, 657, 644, 641), (47, 651, 650, 50), (153, 651, 652, 154), (154, 652, 653, 155), (151, 649, 650, 152), (150, 648, 649, 151), (27, 16, 657, 654), (32, 31, 658, 655), (30, 29, 659, 656), (29, 28, 660, 659), (31, 30, 656, 658), (28, 27, 654, 660), (32, 655, 52), (52, 655, 642, 653), (653, 642, 662, 155), (647, 641, 667, 666), (645, 643, 669, 664), (646, 647, 666, 665), (643, 646, 665, 669), (642, 645, 664, 662), (641, 644, 663, 667), (70, 670, 671, 71), (69, 668, 670, 70), (71, 671, 672, 72), (72, 672, 673, 73), (75, 675, 676, 76), (74, 674, 675, 75), (162, 163, 668, 661), (153, 674, 673, 152), (662, 629, 676, 155), (629, 624, 76, 676), (71, 678, 683, 321), (6, 678, 677, 7), (7, 677, 679, 10), (9, 681, 682, 11), (8, 680, 681, 9), (74, 680, 679, 73), (76, 624, 682), (682, 624, 11)])
me_cube_001.polygons.foreach_set('use_smooth', [1, 1, 1, 1, 1, 1, 1, 1, 1, 1, 1, 1, 1, 1, 1, 1, 1, 1, 1, 1, 1, 1, 1, 1, 1, 1, 1, 1, 1, 1, 1, 1, 1, 1, 1, 1, 1, 1, 1, 1, 1, 1, 1, 1, 1, 1, 1, 1, 1, 1, 1, 1, 1, 1, 1, 1, 1, 1, 1, 1, 1, 1, 1, 1, 1, 1, 1, 1, 1, 1, 1, 1, 1, 1, 1, 1, 1, 1, 1, 1, 1, 1, 1, 1, 1, 1, 1, 1, 1, 1, 1, 1, 1, 1, 1, 1, 1, 1, 1, 1, 1, 1, 1, 1, 1, 1, 1, 1, 1, 1, 1, 1, 1, 1, 1, 1, 1, 1, 1, 1, 1, 1, 1, 1, 1, 1, 1, 1, 1, 1, 1, 1, 1, 1, 1, 1, 1, 1, 1, 1, 1, 1, 1, 1, 1, 1, 1, 1, 1, 1, 1, 1, 1, 1, 1, 1, 1, 1, 1, 1, 1, 1, 1, 1, 1, 1, 1, 1, 1, 1, 1, 1, 1, 1, 1, 1, 1, 1, 1, 1, 1, 1, 1, 1, 1, 1, 1, 1, 1, 1, 1, 1, 1, 1, 1, 1, 1, 1, 1, 1, 1, 1, 1, 1, 1, 1, 1, 1, 1, 1, 1, 1, 1, 1, 1, 1, 1, 1, 1, 1, 1, 1, 1, 1, 1, 1, 1, 1, 1, 1, 1, 1, 1, 1, 1, 1, 1, 1, 1, 1, 1, 1, 1, 1, 1, 1, 1, 1, 1, 1, 1, 1, 1, 1, 1, 1, 1, 1, 1, 1, 1, 1, 1, 1, 1, 1, 1, 1, 1, 1, 1, 1, 1, 1, 1, 1, 1, 1, 1, 1, 1, 1, 1, 1, 1, 1, 1, 1, 1, 1, 1, 1, 1, 1, 1, 1, 1, 1, 1, 1, 1, 1, 1, 1, 1, 1, 1, 1, 1, 1, 1, 1, 1, 1, 1, 1, 1, 1, 1, 1, 1, 1, 1, 1, 1, 1, 1, 1, 1, 1, 1, 1, 1, 1, 1, 1, 1, 1, 1, 1, 1, 1, 1, 1, 1, 1, 1, 1, 1, 1, 1, 1, 1, 1, 1, 1, 1, 1, 1, 1, 1, 1, 1, 1, 1, 1, 1, 1, 1, 1, 1, 1, 1, 1, 1, 1, 1, 1, 1, 1, 1, 1, 1, 1, 1, 1, 1, 1, 1, 1, 1, 1, 1, 1, 1, 1, 1, 1, 1, 1, 1, 1, 1, 1, 1, 1, 1, 1, 1, 1, 1, 1, 1, 1, 1, 1, 1, 1, 1, 1, 1, 1, 1, 1, 1, 1, 1, 1, 1, 1, 1, 1, 1, 1, 1, 1, 1, 1, 1, 1, 1, 1, 1, 1, 1, 1, 1, 1, 1, 1, 1, 1, 1, 1, 1, 1, 1, 1, 1, 1, 1, 1, 1, 1, 1, 1, 1, 1, 1, 1, 1, 1, 1, 1, 1, 1, 1, 1, 1, 1, 1, 1, 1, 1, 1, 1, 1, 1, 1, 1, 1, 1, 1, 1, 1, 1, 1, 1, 1, 1, 1, 1, 1, 1, 1, 1, 1, 1, 1, 1, 1, 1, 1, 1, 1, 1, 1, 1, 1, 1, 1, 1, 1, 1, 1, 1, 1, 1, 1, 1, 1, 1, 1, 1, 1, 1, 1, 1, 1, 1, 1, 1, 1, 1, 1, 1, 1, 1, 1, 1, 1, 1, 1, 1, 1, 1, 1, 1, 1, 1, 1, 1, 1, 1, 1, 1, 1, 1, 1, 1, 1, 1, 1, 1, 1, 1, 1, 1, 0, 0, 1, 0, 1, 1, 1, 1, 1, 1, 1, 1, 1, 1, 1, 1, 1, 1, 1, 1, 1, 1, 1, 1, 1, 1, 1, 1, 1, 1, 1, 1, 1, 1, 1, 1, 1, 1, 1, 1, 1, 1, 1, 1, 1, 1, 1, 1, 1, 1, 1, 1, 1, 1, 1, 1, 1, 1, 1, 1, 1])
me_cube_001.polygons.foreach_set('material_index', [0, 0, 0, 0, 0, 0, 0, 0, 0, 0, 0, 0, 0, 0, 0, 0, 0, 0, 0, 0, 0, 0, 0, 0, 0, 0, 0, 0, 0, 0, 0, 0, 0, 0, 0, 0, 0, 0, 0, 0, 0, 0, 0, 0, 0, 0, 0, 0, 0, 0, 0, 0, 0, 0, 3, 3, 3, 3, 3, 3, 3, 3, 2, 2, 2, 2, 2, 2, 2, 2, 2, 2, 2, 2, 2, 2, 2, 2, 2, 2, 2, 2, 2, 2, 2, 2, 2, 2, 2, 2, 2, 2, 2, 2, 2, 2, 2, 2, 2, 2, 2, 2, 2, 2, 2, 2, 2, 2, 2, 2, 2, 2, 2, 2, 2, 2, 2, 2, 2, 2, 2, 2, 2, 2, 2, 2, 2, 2, 2, 2, 2, 2, 3, 0, 0, 3, 3, 0, 0, 0, 0, 0, 0, 0, 0, 0, 0, 0, 0, 0, 4, 0, 0, 3, 3, 3, 0, 0, 3, 4, 0, 4, 4, 4, 4, 4, 4, 4, 0, 4, 4, 0, 4, 4, 4, 4, 4, 4, 4, 4, 4, 4, 4, 4, 0, 0, 0, 0, 0, 0, 2, 2, 2, 2, 2, 2, 2, 2, 2, 2, 2, 2, 2, 2, 2, 2, 2, 2, 2, 2, 2, 2, 2, 2, 2, 2, 2, 2, 2, 2, 2, 2, 2, 2, 2, 2, 2, 2, 2, 2, 2, 2, 2, 2, 2, 2, 2, 2, 2, 2, 2, 2, 2, 2, 2, 2, 2, 2, 2, 2, 2, 2, 2, 2, 2, 2, 2, 2, 2, 2, 3, 3, 3, 3, 3, 3, 3, 3, 3, 3, 3, 3, 3, 3, 3, 3, 3, 3, 3, 3, 3, 3, 3, 3, 0, 0, 0, 0, 0, 0, 0, 0, 0, 0, 0, 0, 0, 3, 0, 0, 0, 0, 0, 3, 0, 0, 0, 0, 1, 1, 1, 1, 1, 1, 1, 1, 1, 1, 1, 1, 1, 1, 1, 1, 1, 1, 1, 1, 1, 1, 1, 1, 1, 1, 1, 1, 1, 1, 1, 1, 1, 1, 1, 1, 1, 1, 1, 1, 1, 1, 1, 1, 1, 1, 1, 1, 1, 1, 1, 1, 1, 1, 1, 1, 1, 1, 1, 1, 1, 1, 1, 1, 1, 1, 1, 1, 1, 1, 1, 1, 1, 1, 1, 1, 1, 1, 1, 1, 1, 1, 1, 1, 1, 1, 1, 1, 1, 1, 1, 1, 1, 1, 1, 1, 1, 1, 1, 1, 1, 1, 1, 1, 1, 1, 1, 1, 1, 1, 1, 1, 1, 1, 1, 1, 1, 1, 1, 1, 1, 1, 1, 1, 1, 1, 1, 1, 1, 1, 1, 1, 1, 1, 1, 1, 1, 1, 1, 1, 1, 1, 1, 1, 1, 1, 1, 1, 1, 1, 1, 1, 1, 1, 1, 1, 1, 1, 1, 1, 1, 1, 1, 1, 1, 1, 1, 1, 1, 1, 1, 1, 1, 1, 1, 1, 1, 1, 1, 1, 0, 3, 3, 0, 0, 0, 3, 0, 0, 0, 0, 0, 0, 0, 0, 0, 0, 0, 0, 0, 2, 2, 2, 2, 2, 2, 2, 2, 2, 2, 2, 2, 2, 2, 2, 2, 2, 2, 2, 2, 2, 2, 2, 2, 2, 2, 2, 2, 2, 2, 2, 2, 2, 2, 2, 2, 0, 0, 0, 0, 0, 0, 0, 0, 0, 0, 0, 0, 0, 0, 0, 0, 0, 0, 0, 0, 0, 0, 0, 0, 0, 0, 0, 0, 0, 0, 0, 0, 0, 0, 0, 0, 0, 0, 0, 0, 0, 0, 0, 0, 0, 0, 0, 0, 0, 0, 0, 0, 0, 0, 0, 0, 0, 0, 0, 0, 0, 0, 0, 0, 0, 0, 0, 0, 0, 0, 0, 0, 0, 0, 0, 0, 0, 0, 0, 0, 0, 0, 0, 0, 0, 0, 0, 0, 0, 0, 0, 0, 0, 0, 0])
me_cube_001.materials.append(mat_carro)
me_cube_001.materials.append(mat_tela)
me_cube_001.materials.append(mat_metal)
me_cube_001.materials.append(mat_plastico)
me_cube_001.materials.append(mat_cuero)
me_cube_001.use_remesh_preserve_volume = False
me_cube_001.use_remesh_preserve_attributes = False
me_cube_001.use_mirror_vertex_groups = False
me_cube_001.update()
me_cylinder_005 = bpy.data.meshes.new('Cylinder.005')
me_cylinder_005.from_pydata([(-3.229e-08, 0.05, -0.09868), (0.03536, 0.03536, -0.09868), (0.05, -5.26e-09, -0.09868), (0.03536, -0.03536, -0.09868), (-3.666e-08, -0.05, -0.09868), (-0.03536, -0.03536, -0.09868), (-0.05, -2.478e-09, -0.09868), (-0.03536, 0.03536, -0.09868), (0.03505, 0.0355, 0.06115), (-0.0003103, 0.05014, 0.06115), (0.04969, 0.0001447, 0.06115), (0.03505, -0.03521, 0.06115), (-0.0003103, -0.04986, 0.06115), (-0.03567, -0.03521, 0.06115), (-0.05031, 0.0001447, 0.06115), (-0.03567, 0.0355, 0.06115), (0.154, 0.2148, -0.02612), (0.04096, 0.2578, -0.02612), (0.2595, -0.03702, -0.02467), (0.2129, -0.1579, -0.02462), (-0.04076, -0.2579, -0.02598), (-0.1538, -0.2149, -0.02598), (0.154, 0.2148, 0.01584), (0.04096, 0.2578, 0.01584), (0.2599, -0.03718, 0.0173), (0.2132, -0.158, 0.01734), (-0.04076, -0.2579, 0.01598), (-0.1538, -0.2149, 0.01598), (0.2272, 0.3106, -0.05133), (0.06033, 0.3741, -0.04981), (0.377, -0.05421, -0.05042), (0.3081, -0.2327, -0.05042), (-0.05976, -0.3744, -0.05135), (-0.2267, -0.3109, -0.04983), (-0.3882, 3.656e-09, -0.05058), (-0.2745, 0.2745, -0.05058), (0.227, 0.3107, 0.02729), (0.06012, 0.3742, 0.02881), (0.3772, -0.05433, 0.02821), (0.3083, -0.2328, 0.02821), (-0.05998, -0.3743, 0.02727), (-0.2269, -0.3108, 0.02879), (-0.3879, -0.0001149, 0.02804), (-0.2742, 0.2744, 0.02804), (0.3771, 0.3771, -0.0207), (1.667e-06, 0.5333, -0.0207), (0.5333, 3.966e-06, -0.0207), (0.3771, -0.3771, -0.0207), (1.574e-06, -0.5333, -0.0207), (-0.3771, -0.3771, -0.0207), (-0.5333, 3.95e-06, -0.0207), (-0.3771, 0.3771, -0.0207), (0.3638, 0.3638, 0.02304), (0.3771, 0.3771, 0.001758), (1.665e-06, 0.5333, 0.001758), (1.663e-06, 0.5145, 0.02304), (0.5145, 3.979e-06, 0.02304), (0.5333, 3.973e-06, 0.001758), (0.3638, -0.3638, 0.02304), (0.3771, -0.3771, 0.001758), (1.573e-06, -0.5145, 0.02304), (1.573e-06, -0.5333, 0.001758), (-0.3638, -0.3638, 0.02304), (-0.3771, -0.3771, 0.001758), (-0.5145, 3.963e-06, 0.02304), (-0.5333, 3.957e-06, 0.001758), (-0.3638, 0.3638, 0.02304), (-0.3771, 0.3771, 0.001758), (-0.01768, -0.04268, -0.09868), (-0.01799, -0.04253, 0.06115), (-0.09818, -0.237, -0.03767), (-0.09755, -0.2373, 0.03629), (-0.1473, -0.3557, -0.0543), (-0.1485, -0.3551, 0.03171), (-0.1993, -0.4812, -0.02187), (-0.1993, -0.4812, 0.00188), (-0.1923, -0.4642, 0.02438), (0.04268, -0.01768, -0.09868), (0.04237, -0.01753, 0.06115), (0.2374, -0.09804, -0.03767), (0.2374, -0.09804, 0.03628), (0.356, -0.1472, -0.0543), (0.3562, -0.1473, 0.03173), (0.4815, -0.1992, -0.02187), (0.4815, -0.1992, 0.001879), (0.4645, -0.1921, 0.02438), (0.01768, 0.04268, -0.09868), (0.01737, 0.04282, 0.06115), (0.09837, 0.2375, -0.03767), (0.09294, 0.2244, 0.03428), (0.1475, 0.3561, -0.0543), (0.1478, 0.356, 0.03173), (0.1995, 0.4816, -0.02187), (0.1995, 0.4816, 0.00188), (0.1925, 0.4647, 0.02438), (-0.04268, 0.01768, -0.09868), (-0.04299, 0.01782, 0.06115), (-0.3558, 0.1477, -0.0543), (-0.3556, 0.1475, 0.03173), (-0.4813, 0.1996, -0.02187), (-0.4813, 0.1996, 0.00188), (-0.4643, 0.1926, 0.02438), (-0.1473, 0.3561, -0.0543), (-0.1471, 0.356, 0.03173), (-0.1993, 0.4816, -0.02187), (-0.1993, 0.4816, 0.00188), (-0.1923, 0.4647, 0.02438), (0.1475, -0.3557, -0.0543), (0.1478, -0.3558, 0.03173), (0.1995, -0.4812, -0.02187), (0.1995, -0.4812, 0.00188), (0.1925, -0.4642, 0.02438), (-0.3558, -0.1472, -0.0543), (-0.3556, -0.1473, 0.03173), (-0.4813, -0.1992, -0.02187), (-0.4813, -0.1992, 0.00188), (-0.4643, -0.1921, 0.02438), (0.356, 0.1477, -0.0543), (0.3562, 0.1475, 0.03173), (0.4815, 0.1996, -0.02187), (0.4815, 0.1996, 0.001879), (0.4645, 0.1926, 0.02438), (0.04268, 0.01768, -0.09868), (0.04237, 0.01782, 0.06115), (-0.01768, 0.04268, -0.09868), (-0.01799, 0.04282, 0.06115), (-0.04268, -0.01768, -0.09868), (-0.04299, -0.01753, 0.06115), (0.01768, -0.04268, -0.09868), (0.01737, -0.04253, 0.06115), (0.0002181, 0.1563, 0.01563), (-0.1562, -0.0001038, 0.01524), (-0.1104, 0.1105, 0.01521), (0.1108, 0.1105, 0.01624), (0.1566, -9.591e-05, 0.01669), (0.1108, -0.1107, 0.01672), (0.0002102, -0.1565, 0.0163), (-0.1104, -0.1107, 0.01569), (-0.05793, -0.1399, 0.03537), (0.14, -0.05786, 0.03537), (0.05531, 0.1335, 0.03438), (-0.1397, 0.05799, 0.01579), (0.1402, 0.058, 0.01709), (-0.0577, 0.14, 0.01599), (-0.1397, -0.05797, 0.01604), (0.05824, -0.14, 0.01714), (0.1104, 0.1107, -0.04469), (-0.0002543, 0.1566, -0.04531), (-0.1109, 0.1107, -0.04572), (0.1103, -0.1105, -0.04421), (0.1562, 0.0001243, -0.04424), (-0.1109, -0.1105, -0.04524), (-0.1567, 0.0001164, -0.04569), (-0.0002622, -0.1563, -0.04463), (-0.05793, -0.1399, -0.06818), (0.14, -0.05786, -0.06818), (0.05803, 0.1401, -0.06818), (-0.1402, 0.05821, -0.04635), (0.1398, 0.05822, -0.04505), (-0.05819, 0.1402, -0.04615), (-0.1402, -0.05774, -0.0461), (0.05776, -0.1397, -0.045), (0.02986, 0.4535, 0.04342), (0.3016, 0.3437, 0.04266), (0.4547, -0.02707, 0.04312), (-0.3256, 0.3256, 0.04304), (0.3422, -0.3046, 0.04312), (-0.03019, -0.4533, 0.04265), (-0.3019, -0.3436, 0.04341), (-0.4604, 3.542e-05, 0.04304), (-0.174, -0.4177, 0.04557), (0.4183, -0.173, 0.04558), (0.1733, 0.4186, 0.04558), (-0.4183, 0.1735, 0.04558), (-0.1732, 0.4186, 0.04558), (0.1733, -0.418, 0.04558), (-0.4183, -0.173, 0.04558), (0.4183, 0.1735, 0.04558)], [], [(8, 87, 9, 125, 15, 96, 14, 127, 13, 69, 12, 129, 11, 78, 10, 123), (140, 133, 22, 89), (156, 147, 17, 88), (155, 150, 18, 79), (22, 16, 28, 36), (71, 27, 41, 73), (139, 135, 25, 80), (138, 137, 27, 71), (154, 153, 20, 70), (112, 113, 41, 33), (107, 108, 39, 31), (117, 118, 36, 28), (102, 103, 43, 35), (173, 165, 66, 101), (170, 168, 62, 76), (92, 45, 54, 93), (176, 169, 64, 116), (171, 166, 58, 85), (177, 164, 56, 121), (175, 167, 60, 111), (83, 46, 57, 84), (107, 31, 47, 109), (109, 47, 59, 110), (72, 32, 48, 74), (74, 48, 61, 75), (112, 33, 49, 114), (114, 49, 63, 115), (97, 34, 50, 99), (99, 50, 65, 100), (102, 35, 51, 104), (90, 29, 45, 92), (104, 51, 67, 105), (119, 44, 53, 120), (117, 28, 44, 119), (174, 162, 55, 106), (81, 30, 46, 83), (18, 24, 38, 30), (88, 17, 29, 90), (89, 22, 36, 91), (17, 23, 37, 29), (27, 21, 33, 41), (79, 18, 30, 81), (80, 25, 39, 82), (25, 19, 31, 39), (70, 20, 32, 72), (20, 26, 40, 32), (93, 54, 55, 94), (120, 53, 52, 121), (84, 57, 56, 85), (110, 59, 58, 111), (75, 61, 60, 76), (115, 63, 62, 116), (100, 65, 64, 101), (105, 67, 66, 106), (172, 163, 52, 94), (63, 75, 76, 62), (21, 70, 72, 33), (49, 74, 75, 63), (33, 72, 74, 49), (167, 170, 76, 60), (151, 154, 70, 21), (136, 138, 71, 26), (26, 71, 73, 40), (59, 84, 85, 58), (24, 80, 82, 38), (19, 79, 81, 31), (31, 81, 83, 47), (47, 83, 84, 59), (164, 171, 85, 56), (134, 139, 80, 24), (149, 155, 79, 19), (162, 172, 94, 55), (53, 93, 94, 52), (23, 89, 91, 37), (16, 88, 90, 28), (28, 90, 92, 44), (44, 92, 93, 53), (146, 156, 88, 16), (130, 140, 89, 23), (67, 100, 101, 66), (51, 99, 100, 67), (35, 97, 99, 51), (169, 173, 101, 64), (54, 105, 106, 55), (165, 174, 106, 66), (45, 104, 105, 54), (29, 102, 104, 45), (29, 37, 103, 102), (61, 110, 111, 60), (48, 109, 110, 61), (32, 107, 109, 48), (166, 175, 111, 58), (32, 40, 108, 107), (65, 115, 116, 64), (50, 114, 115, 65), (34, 112, 114, 50), (168, 176, 116, 62), (34, 42, 113, 112), (57, 120, 121, 56), (30, 117, 119, 46), (46, 119, 120, 57), (163, 177, 121, 52), (30, 38, 118, 117), (11, 129, 145, 135), (13, 127, 144, 137), (15, 125, 143, 132), (8, 123, 142, 133), (14, 96, 141, 131), (9, 87, 140, 130), (10, 78, 139, 134), (12, 69, 138, 136), (127, 14, 131, 144), (69, 13, 137, 138), (129, 12, 136, 145), (78, 11, 135, 139), (96, 15, 132, 141), (125, 9, 130, 143), (87, 8, 133, 140), (123, 10, 134, 142), (4, 128, 161, 153), (6, 126, 160, 152), (0, 124, 159, 147), (2, 122, 158, 150), (7, 95, 157, 148), (1, 86, 156, 146), (3, 77, 155, 149), (5, 68, 154, 151), (68, 4, 153, 154), (95, 6, 152, 157), (122, 1, 146, 158), (128, 3, 149, 161), (77, 2, 150, 155), (124, 7, 148, 159), (86, 0, 147, 156), (126, 5, 151, 160), (141, 132, 148, 157), (137, 144, 160, 151), (130, 23, 17, 147), (144, 131, 152, 160), (131, 141, 157, 152), (143, 130, 147, 159), (27, 137, 151, 21), (132, 143, 159, 148), (136, 26, 20, 153), (145, 136, 153, 161), (25, 135, 149, 19), (135, 145, 161, 149), (22, 133, 146, 16), (142, 134, 150, 158), (134, 24, 18, 150), (133, 142, 158, 146), (43, 98, 97, 35), (98, 42, 34, 97), (36, 118, 177, 163), (41, 113, 176, 168), (39, 108, 175, 166), (43, 103, 174, 165), (42, 98, 173, 169), (37, 91, 172, 162), (38, 82, 171, 164), (40, 73, 170, 167), (91, 36, 163, 172), (103, 37, 162, 174), (108, 40, 167, 175), (118, 38, 164, 177), (82, 39, 166, 171), (113, 42, 169, 176), (73, 41, 168, 170), (98, 43, 165, 173), (86, 124, 0), (1, 122, 86), (126, 95, 122), (124, 122, 95), (7, 124, 95), (128, 68, 126), (122, 2, 77), (77, 3, 128), (126, 122, 77), (77, 128, 126), (122, 124, 86), (68, 5, 126), (128, 4, 68), (126, 6, 95)])
me_cylinder_005.polygons.foreach_set('use_smooth', [1, 1, 1, 1, 1, 1, 1, 1, 1, 1, 1, 1, 1, 1, 1, 1, 1, 1, 1, 1, 1, 1, 1, 1, 1, 1, 1, 1, 1, 1, 1, 1, 1, 1, 1, 1, 1, 1, 1, 1, 1, 1, 1, 1, 1, 1, 1, 1, 1, 1, 1, 1, 1, 1, 1, 1, 1, 1, 1, 1, 1, 1, 1, 1, 1, 1, 1, 1, 1, 1, 1, 1, 1, 1, 1, 1, 1, 1, 1, 1, 1, 1, 1, 1, 1, 1, 1, 1, 1, 1, 1, 1, 1, 1, 1, 1, 1, 1, 1, 1, 1, 1, 1, 1, 1, 1, 1, 1, 1, 1, 1, 1, 1, 1, 1, 1, 1, 1, 1, 1, 1, 1, 1, 1, 1, 1, 1, 1, 1, 1, 1, 1, 1, 1, 1, 1, 1, 1, 1, 1, 1, 1, 1, 1, 1, 1, 1, 1, 1, 1, 1, 1, 1, 1, 1, 1, 1, 1, 1, 1, 1, 1, 1, 1, 1, 1, 1, 1, 1, 0, 0, 0, 0, 0, 0, 0, 0, 0, 0, 0, 0, 0, 0])
me_cylinder_005.materials.append(mat_plastico)
me_cylinder_005.use_remesh_preserve_volume = False
me_cylinder_005.use_remesh_preserve_attributes = False
me_cylinder_005.use_mirror_vertex_groups = False
me_cylinder_005.update()
me_cylinder_001 = bpy.data.meshes.new('Cylinder.001')
me_cylinder_001.from_pydata([], [], [])
me_cylinder_001.materials.append(mat_rueda)
me_cylinder_001.use_remesh_preserve_volume = False
me_cylinder_001.use_remesh_preserve_attributes = False
me_cylinder_001.use_mirror_vertex_groups = False
me_cylinder_001.update()
me_cylinder_003 = bpy.data.meshes.new('Cylinder.003')
me_cylinder_003.from_pydata([(0.6327, 0.588, 2.384e-07), (0.6327, 0.5432, -0.225), (0.6327, 0.4158, -0.4158), (0.6327, 0.225, -0.5432), (0.6327, -6.209e-08, -0.588), (0.6327, -0.225, -0.5432), (0.6327, -0.4158, -0.4158), (0.6327, -0.5432, -0.225), (0.6327, -0.588, 1.788e-07), (0.6327, -0.5432, 0.225), (0.6327, -0.4158, 0.4158), (0.6327, -0.225, 0.5432), (0.6327, 2.203e-08, 0.588), (0.6327, 0.225, 0.5432), (0.6327, 0.4158, 0.4158), (0.6327, 0.5432, 0.225), (0.5906, 0.9054, 2.384e-07), (0.5906, 0.8365, -0.3465), (0.5906, 0.6402, -0.6402), (0.5906, 0.3465, -0.8365), (0.5906, -8.958e-08, -0.9054), (0.5906, -0.3465, -0.8365), (0.5906, -0.6402, -0.6402), (0.5906, -0.8365, -0.3465), (0.5906, -0.9054, 1.788e-07), (0.5906, -0.8365, 0.3465), (0.5906, -0.6402, 0.6402), (0.5906, -0.3465, 0.8365), (0.5906, 3.995e-08, 0.9054), (0.5906, 0.3465, 0.8365), (0.5906, 0.6402, 0.6402), (0.5906, 0.8365, 0.3465), (0.275, 1.064, 2.086e-07), (0.275, 0.9829, -0.4071), (0.275, 0.7523, -0.7523), (0.275, 0.4071, -0.9829), (0.275, -9.854e-08, -1.064), (0.275, -0.4071, -0.9829), (0.275, -0.7523, -0.7523), (0.275, -0.9829, -0.4071), (0.275, -1.064, 1.49e-07), (0.275, -0.9829, 0.4071), (0.275, -0.7523, 0.7523), (0.275, -0.4071, 0.9829), (0.275, 5.367e-08, 1.064), (0.275, 0.4071, 0.9829), (0.275, 0.7523, 0.7523), (0.275, 0.9829, 0.4071), (0.5704, 0.9775, 2.384e-07), (0.4761, 1.054, 2.384e-07), (0.4761, 0.9735, -0.4032), (0.5704, 0.9031, -0.3741), (0.4761, 0.7451, -0.7451), (0.5704, 0.6912, -0.6912), (0.4761, 0.4032, -0.9735), (0.5704, 0.3741, -0.9031), (0.4761, -1.016e-07, -1.054), (0.5704, -9.613e-08, -0.9775), (0.4761, -0.4032, -0.9735), (0.5704, -0.3741, -0.9031), (0.4761, -0.7451, -0.7451), (0.5704, -0.6912, -0.6912), (0.4761, -0.9735, -0.4032), (0.5704, -0.9031, -0.3741), (0.4761, -1.054, 1.788e-07), (0.5704, -0.9775, 1.788e-07), (0.4761, -0.9735, 0.4032), (0.5704, -0.9031, 0.3741), (0.4761, -0.7451, 0.7451), (0.5704, -0.6912, 0.6912), (0.4761, -0.4032, 0.9735), (0.5704, -0.3741, 0.9031), (0.4761, 4.915e-08, 1.054), (0.5704, 4.371e-08, 0.9775), (0.4761, 0.4032, 0.9735), (0.5704, 0.3741, 0.9031), (0.4761, 0.7451, 0.7451), (0.5704, 0.6912, 0.6912), (0.4761, 0.9735, 0.4032), (0.5704, 0.9031, 0.3741), (-0.6327, 0.588, 1.192e-07), (-0.6327, 0.5432, -0.225), (-0.6327, 0.4158, -0.4158), (-0.6327, 0.225, -0.5432), (-0.6327, -6.778e-09, -0.588), (-0.6327, -0.225, -0.5432), (-0.6327, -0.4158, -0.4158), (-0.6327, -0.5432, -0.225), (-0.6327, -0.588, 1.192e-07), (-0.6327, -0.5432, 0.225), (-0.6327, -0.4158, 0.4158), (-0.6327, -0.225, 0.5432), (-0.6327, 7.734e-08, 0.588), (-0.6327, 0.225, 0.5432), (-0.6327, 0.4158, 0.4158), (-0.6327, 0.5432, 0.225), (-0.5906, 0.9054, 1.788e-07), (-0.5906, 0.8365, -0.3465), (-0.5906, 0.6402, -0.6402), (-0.5906, 0.3465, -0.8365), (-0.5906, -3.795e-08, -0.9054), (-0.5906, -0.3465, -0.8365), (-0.5906, -0.6402, -0.6402), (-0.5906, -0.8365, -0.3465), (-0.5906, -0.9054, 1.192e-07), (-0.5906, -0.8365, 0.3465), (-0.5906, -0.6402, 0.6402), (-0.5906, -0.3465, 0.8365), (-0.5906, 9.158e-08, 0.9054), (-0.5906, 0.3465, 0.8365), (-0.5906, 0.6402, 0.6402), (-0.5906, 0.8365, 0.3465), (3.047e-10, 1.068, 1.992e-07), (2.98e-08, 0.9871, -0.4089), (5.96e-08, 0.7555, -0.7555), (5.96e-08, 0.4089, -0.9871), (0.0, -9.371e-08, -1.068), (0.0, -0.4089, -0.9871), (0.0, -0.7555, -0.7555), (-5.96e-08, -0.9871, -0.4089), (-9.31e-08, -1.068, 1.313e-07), (-1.192e-07, -0.9871, 0.4089), (-1.192e-07, -0.7555, 0.7555), (-1.192e-07, -0.4089, 0.9871), (-1.192e-07, 5.914e-08, 1.068), (-1.192e-07, 0.4089, 0.9871), (-5.96e-08, 0.7555, 0.7555), (-2.98e-08, 0.9871, 0.4089), (-0.275, 1.064, 1.788e-07), (-0.275, 0.9829, -0.4071), (-0.275, 0.7523, -0.7523), (-0.275, 0.4071, -0.9829), (-0.275, -7.449e-08, -1.064), (-0.275, -0.4071, -0.9829), (-0.275, -0.7523, -0.7523), (-0.275, -0.9829, -0.4071), (-0.275, -1.064, 1.192e-07), (-0.275, -0.9829, 0.4071), (-0.275, -0.7523, 0.7523), (-0.275, -0.4071, 0.9829), (-0.275, 7.771e-08, 1.064), (-0.275, 0.4071, 0.9829), (-0.275, 0.7523, 0.7523), (-0.275, 0.9829, 0.4071), (-0.5704, 0.9775, 1.788e-07), (-0.4761, 1.054, 1.788e-07), (-0.4761, 0.9735, -0.4032), (-0.5704, 0.9031, -0.3741), (-0.4761, 0.7451, -0.7451), (-0.5704, 0.6912, -0.6912), (-0.4761, 0.4032, -0.9735), (-0.5704, 0.3741, -0.9031), (-0.4761, -5.997e-08, -1.054), (-0.5704, -4.627e-08, -0.9775), (-0.4761, -0.4032, -0.9735), (-0.5704, -0.3741, -0.9031), (-0.4761, -0.7451, -0.7451), (-0.5704, -0.6912, -0.6912), (-0.4761, -0.9735, -0.4032), (-0.5704, -0.9031, -0.3741), (-0.4761, -1.054, 8.941e-08), (-0.5704, -0.9775, 1.192e-07), (-0.4761, -0.9735, 0.4032), (-0.5704, -0.9031, 0.3741), (-0.4761, -0.7451, 0.7451), (-0.5704, -0.6912, 0.6912), (-0.4761, -0.4032, 0.9735), (-0.5704, -0.3741, 0.9031), (-0.4761, 9.077e-08, 1.054), (-0.5704, 9.357e-08, 0.9775), (-0.4761, 0.4032, 0.9735), (-0.5704, 0.3741, 0.9031), (-0.4761, 0.7451, 0.7451), (-0.5704, 0.6912, 0.6912), (-0.4761, 0.9735, 0.4032), (-0.5704, 0.9031, 0.3741)], [], [(16, 0, 1, 17), (17, 1, 2, 18), (18, 2, 3, 19), (19, 3, 4, 20), (20, 4, 5, 21), (21, 5, 6, 22), (22, 6, 7, 23), (23, 7, 8, 24), (24, 8, 9, 25), (25, 9, 10, 26), (26, 10, 11, 27), (27, 11, 12, 28), (28, 12, 13, 29), (29, 13, 14, 30), (1, 0, 15, 14, 13, 12, 11, 10, 9, 8, 7, 6, 5, 4, 3, 2), (30, 14, 15, 31), (31, 15, 0, 16), (79, 31, 16, 48), (77, 30, 31, 79), (75, 29, 30, 77), (73, 28, 29, 75), (71, 27, 28, 73), (69, 26, 27, 71), (67, 25, 26, 69), (65, 24, 25, 67), (63, 23, 24, 65), (61, 22, 23, 63), (59, 21, 22, 61), (57, 20, 21, 59), (55, 19, 20, 57), (53, 18, 19, 55), (48, 16, 17, 51), (51, 17, 18, 53), (46, 76, 78, 47), (45, 74, 76, 46), (44, 72, 74, 45), (43, 70, 72, 44), (42, 68, 70, 43), (41, 66, 68, 42), (40, 64, 66, 41), (39, 62, 64, 40), (38, 60, 62, 39), (37, 58, 60, 38), (36, 56, 58, 37), (35, 54, 56, 36), (34, 52, 54, 35), (33, 50, 52, 34), (47, 78, 49, 32), (112, 32, 33, 113), (113, 33, 34, 114), (114, 34, 35, 115), (115, 35, 36, 116), (116, 36, 37, 117), (117, 37, 38, 118), (118, 38, 39, 119), (119, 39, 40, 120), (120, 40, 41, 121), (121, 41, 42, 122), (122, 42, 43, 123), (123, 43, 44, 124), (124, 44, 45, 125), (125, 45, 46, 126), (126, 46, 47, 127), (127, 47, 32, 112), (79, 48, 49, 78), (77, 79, 78, 76), (75, 77, 76, 74), (73, 75, 74, 72), (71, 73, 72, 70), (69, 71, 70, 68), (67, 69, 68, 66), (65, 67, 66, 64), (63, 65, 64, 62), (61, 63, 62, 60), (59, 61, 60, 58), (57, 59, 58, 56), (55, 57, 56, 54), (53, 55, 54, 52), (51, 53, 52, 50), (48, 51, 50, 49), (32, 49, 50, 33), (96, 97, 81, 80), (97, 98, 82, 81), (98, 99, 83, 82), (99, 100, 84, 83), (100, 101, 85, 84), (101, 102, 86, 85), (102, 103, 87, 86), (103, 104, 88, 87), (104, 105, 89, 88), (105, 106, 90, 89), (106, 107, 91, 90), (107, 108, 92, 91), (108, 109, 93, 92), (109, 110, 94, 93), (81, 82, 83, 84, 85, 86, 87, 88, 89, 90, 91, 92, 93, 94, 95, 80), (110, 111, 95, 94), (111, 96, 80, 95), (175, 144, 96, 111), (173, 175, 111, 110), (171, 173, 110, 109), (169, 171, 109, 108), (167, 169, 108, 107), (165, 167, 107, 106), (163, 165, 106, 105), (161, 163, 105, 104), (159, 161, 104, 103), (157, 159, 103, 102), (155, 157, 102, 101), (153, 155, 101, 100), (151, 153, 100, 99), (149, 151, 99, 98), (144, 147, 97, 96), (147, 149, 98, 97), (142, 143, 174, 172), (141, 142, 172, 170), (140, 141, 170, 168), (139, 140, 168, 166), (138, 139, 166, 164), (137, 138, 164, 162), (136, 137, 162, 160), (135, 136, 160, 158), (134, 135, 158, 156), (133, 134, 156, 154), (132, 133, 154, 152), (131, 132, 152, 150), (130, 131, 150, 148), (129, 130, 148, 146), (143, 128, 145, 174), (112, 113, 129, 128), (113, 114, 130, 129), (114, 115, 131, 130), (115, 116, 132, 131), (116, 117, 133, 132), (117, 118, 134, 133), (118, 119, 135, 134), (119, 120, 136, 135), (120, 121, 137, 136), (121, 122, 138, 137), (122, 123, 139, 138), (123, 124, 140, 139), (124, 125, 141, 140), (125, 126, 142, 141), (126, 127, 143, 142), (127, 112, 128, 143), (175, 174, 145, 144), (173, 172, 174, 175), (171, 170, 172, 173), (169, 168, 170, 171), (167, 166, 168, 169), (165, 164, 166, 167), (163, 162, 164, 165), (161, 160, 162, 163), (159, 158, 160, 161), (157, 156, 158, 159), (155, 154, 156, 157), (153, 152, 154, 155), (151, 150, 152, 153), (149, 148, 150, 151), (147, 146, 148, 149), (144, 145, 146, 147), (128, 129, 146, 145)])
me_cylinder_003.polygons.foreach_set('use_smooth', [True] * 162)
me_cylinder_003.materials.append(mat_rueda_003)
me_cylinder_003.use_remesh_preserve_volume = False
me_cylinder_003.use_remesh_preserve_attributes = False
me_cylinder_003.use_mirror_vertex_groups = False
me_cylinder_003.update()
me_cylinder_004 = bpy.data.meshes.new('Cylinder.004')
me_cylinder_004.from_pydata([], [], [])
me_cylinder_004.materials.append(mat_rueda)
me_cylinder_004.use_remesh_preserve_volume = False
me_cylinder_004.use_remesh_preserve_attributes = False
me_cylinder_004.use_mirror_vertex_groups = False
me_cylinder_004.update()
me_cylinder_008 = bpy.data.meshes.new('Cylinder.008')
me_cylinder_008.from_pydata([(0.6327, 0.588, 2.384e-07), (0.6327, 0.5432, -0.225), (0.6327, 0.4158, -0.4158), (0.6327, 0.225, -0.5432), (0.6327, -6.209e-08, -0.588), (0.6327, -0.225, -0.5432), (0.6327, -0.4158, -0.4158), (0.6327, -0.5432, -0.225), (0.6327, -0.588, 1.788e-07), (0.6327, -0.5432, 0.225), (0.6327, -0.4158, 0.4158), (0.6327, -0.225, 0.5432), (0.6327, 2.203e-08, 0.588), (0.6327, 0.225, 0.5432), (0.6327, 0.4158, 0.4158), (0.6327, 0.5432, 0.225), (0.5906, 0.9054, 2.384e-07), (0.5906, 0.8365, -0.3465), (0.5906, 0.6402, -0.6402), (0.5906, 0.3465, -0.8365), (0.5906, -8.958e-08, -0.9054), (0.5906, -0.3465, -0.8365), (0.5906, -0.6402, -0.6402), (0.5906, -0.8365, -0.3465), (0.5906, -0.9054, 1.788e-07), (0.5906, -0.8365, 0.3465), (0.5906, -0.6402, 0.6402), (0.5906, -0.3465, 0.8365), (0.5906, 3.995e-08, 0.9054), (0.5906, 0.3465, 0.8365), (0.5906, 0.6402, 0.6402), (0.5906, 0.8365, 0.3465), (0.275, 1.064, 2.086e-07), (0.275, 0.9829, -0.4071), (0.275, 0.7523, -0.7523), (0.275, 0.4071, -0.9829), (0.275, -9.854e-08, -1.064), (0.275, -0.4071, -0.9829), (0.275, -0.7523, -0.7523), (0.275, -0.9829, -0.4071), (0.275, -1.064, 1.49e-07), (0.275, -0.9829, 0.4071), (0.275, -0.7523, 0.7523), (0.275, -0.4071, 0.9829), (0.275, 5.367e-08, 1.064), (0.275, 0.4071, 0.9829), (0.275, 0.7523, 0.7523), (0.275, 0.9829, 0.4071), (0.5704, 0.9775, 2.384e-07), (0.4761, 1.054, 2.384e-07), (0.4761, 0.9735, -0.4032), (0.5704, 0.9031, -0.3741), (0.4761, 0.7451, -0.7451), (0.5704, 0.6912, -0.6912), (0.4761, 0.4032, -0.9735), (0.5704, 0.3741, -0.9031), (0.4761, -1.016e-07, -1.054), (0.5704, -9.613e-08, -0.9775), (0.4761, -0.4032, -0.9735), (0.5704, -0.3741, -0.9031), (0.4761, -0.7451, -0.7451), (0.5704, -0.6912, -0.6912), (0.4761, -0.9735, -0.4032), (0.5704, -0.9031, -0.3741), (0.4761, -1.054, 1.788e-07), (0.5704, -0.9775, 1.788e-07), (0.4761, -0.9735, 0.4032), (0.5704, -0.9031, 0.3741), (0.4761, -0.7451, 0.7451), (0.5704, -0.6912, 0.6912), (0.4761, -0.4032, 0.9735), (0.5704, -0.3741, 0.9031), (0.4761, 4.915e-08, 1.054), (0.5704, 4.371e-08, 0.9775), (0.4761, 0.4032, 0.9735), (0.5704, 0.3741, 0.9031), (0.4761, 0.7451, 0.7451), (0.5704, 0.6912, 0.6912), (0.4761, 0.9735, 0.4032), (0.5704, 0.9031, 0.3741), (-0.6327, 0.588, 1.192e-07), (-0.6327, 0.5432, -0.225), (-0.6327, 0.4158, -0.4158), (-0.6327, 0.225, -0.5432), (-0.6327, -6.778e-09, -0.588), (-0.6327, -0.225, -0.5432), (-0.6327, -0.4158, -0.4158), (-0.6327, -0.5432, -0.225), (-0.6327, -0.588, 1.192e-07), (-0.6327, -0.5432, 0.225), (-0.6327, -0.4158, 0.4158), (-0.6327, -0.225, 0.5432), (-0.6327, 7.734e-08, 0.588), (-0.6327, 0.225, 0.5432), (-0.6327, 0.4158, 0.4158), (-0.6327, 0.5432, 0.225), (-0.5906, 0.9054, 1.788e-07), (-0.5906, 0.8365, -0.3465), (-0.5906, 0.6402, -0.6402), (-0.5906, 0.3465, -0.8365), (-0.5906, -3.795e-08, -0.9054), (-0.5906, -0.3465, -0.8365), (-0.5906, -0.6402, -0.6402), (-0.5906, -0.8365, -0.3465), (-0.5906, -0.9054, 1.192e-07), (-0.5906, -0.8365, 0.3465), (-0.5906, -0.6402, 0.6402), (-0.5906, -0.3465, 0.8365), (-0.5906, 9.158e-08, 0.9054), (-0.5906, 0.3465, 0.8365), (-0.5906, 0.6402, 0.6402), (-0.5906, 0.8365, 0.3465), (3.047e-10, 1.068, 1.992e-07), (2.98e-08, 0.9871, -0.4089), (5.96e-08, 0.7555, -0.7555), (5.96e-08, 0.4089, -0.9871), (0.0, -9.371e-08, -1.068), (0.0, -0.4089, -0.9871), (0.0, -0.7555, -0.7555), (-5.96e-08, -0.9871, -0.4089), (-9.31e-08, -1.068, 1.313e-07), (-1.192e-07, -0.9871, 0.4089), (-1.192e-07, -0.7555, 0.7555), (-1.192e-07, -0.4089, 0.9871), (-1.192e-07, 5.914e-08, 1.068), (-1.192e-07, 0.4089, 0.9871), (-5.96e-08, 0.7555, 0.7555), (-2.98e-08, 0.9871, 0.4089), (-0.275, 1.064, 1.788e-07), (-0.275, 0.9829, -0.4071), (-0.275, 0.7523, -0.7523), (-0.275, 0.4071, -0.9829), (-0.275, -7.449e-08, -1.064), (-0.275, -0.4071, -0.9829), (-0.275, -0.7523, -0.7523), (-0.275, -0.9829, -0.4071), (-0.275, -1.064, 1.192e-07), (-0.275, -0.9829, 0.4071), (-0.275, -0.7523, 0.7523), (-0.275, -0.4071, 0.9829), (-0.275, 7.771e-08, 1.064), (-0.275, 0.4071, 0.9829), (-0.275, 0.7523, 0.7523), (-0.275, 0.9829, 0.4071), (-0.5704, 0.9775, 1.788e-07), (-0.4761, 1.054, 1.788e-07), (-0.4761, 0.9735, -0.4032), (-0.5704, 0.9031, -0.3741), (-0.4761, 0.7451, -0.7451), (-0.5704, 0.6912, -0.6912), (-0.4761, 0.4032, -0.9735), (-0.5704, 0.3741, -0.9031), (-0.4761, -5.997e-08, -1.054), (-0.5704, -4.627e-08, -0.9775), (-0.4761, -0.4032, -0.9735), (-0.5704, -0.3741, -0.9031), (-0.4761, -0.7451, -0.7451), (-0.5704, -0.6912, -0.6912), (-0.4761, -0.9735, -0.4032), (-0.5704, -0.9031, -0.3741), (-0.4761, -1.054, 8.941e-08), (-0.5704, -0.9775, 1.192e-07), (-0.4761, -0.9735, 0.4032), (-0.5704, -0.9031, 0.3741), (-0.4761, -0.7451, 0.7451), (-0.5704, -0.6912, 0.6912), (-0.4761, -0.4032, 0.9735), (-0.5704, -0.3741, 0.9031), (-0.4761, 9.077e-08, 1.054), (-0.5704, 9.357e-08, 0.9775), (-0.4761, 0.4032, 0.9735), (-0.5704, 0.3741, 0.9031), (-0.4761, 0.7451, 0.7451), (-0.5704, 0.6912, 0.6912), (-0.4761, 0.9735, 0.4032), (-0.5704, 0.9031, 0.3741)], [], [(16, 0, 1, 17), (17, 1, 2, 18), (18, 2, 3, 19), (19, 3, 4, 20), (20, 4, 5, 21), (21, 5, 6, 22), (22, 6, 7, 23), (23, 7, 8, 24), (24, 8, 9, 25), (25, 9, 10, 26), (26, 10, 11, 27), (27, 11, 12, 28), (28, 12, 13, 29), (29, 13, 14, 30), (1, 0, 15, 14, 13, 12, 11, 10, 9, 8, 7, 6, 5, 4, 3, 2), (30, 14, 15, 31), (31, 15, 0, 16), (79, 31, 16, 48), (77, 30, 31, 79), (75, 29, 30, 77), (73, 28, 29, 75), (71, 27, 28, 73), (69, 26, 27, 71), (67, 25, 26, 69), (65, 24, 25, 67), (63, 23, 24, 65), (61, 22, 23, 63), (59, 21, 22, 61), (57, 20, 21, 59), (55, 19, 20, 57), (53, 18, 19, 55), (48, 16, 17, 51), (51, 17, 18, 53), (46, 76, 78, 47), (45, 74, 76, 46), (44, 72, 74, 45), (43, 70, 72, 44), (42, 68, 70, 43), (41, 66, 68, 42), (40, 64, 66, 41), (39, 62, 64, 40), (38, 60, 62, 39), (37, 58, 60, 38), (36, 56, 58, 37), (35, 54, 56, 36), (34, 52, 54, 35), (33, 50, 52, 34), (47, 78, 49, 32), (112, 32, 33, 113), (113, 33, 34, 114), (114, 34, 35, 115), (115, 35, 36, 116), (116, 36, 37, 117), (117, 37, 38, 118), (118, 38, 39, 119), (119, 39, 40, 120), (120, 40, 41, 121), (121, 41, 42, 122), (122, 42, 43, 123), (123, 43, 44, 124), (124, 44, 45, 125), (125, 45, 46, 126), (126, 46, 47, 127), (127, 47, 32, 112), (79, 48, 49, 78), (77, 79, 78, 76), (75, 77, 76, 74), (73, 75, 74, 72), (71, 73, 72, 70), (69, 71, 70, 68), (67, 69, 68, 66), (65, 67, 66, 64), (63, 65, 64, 62), (61, 63, 62, 60), (59, 61, 60, 58), (57, 59, 58, 56), (55, 57, 56, 54), (53, 55, 54, 52), (51, 53, 52, 50), (48, 51, 50, 49), (32, 49, 50, 33), (96, 97, 81, 80), (97, 98, 82, 81), (98, 99, 83, 82), (99, 100, 84, 83), (100, 101, 85, 84), (101, 102, 86, 85), (102, 103, 87, 86), (103, 104, 88, 87), (104, 105, 89, 88), (105, 106, 90, 89), (106, 107, 91, 90), (107, 108, 92, 91), (108, 109, 93, 92), (109, 110, 94, 93), (81, 82, 83, 84, 85, 86, 87, 88, 89, 90, 91, 92, 93, 94, 95, 80), (110, 111, 95, 94), (111, 96, 80, 95), (175, 144, 96, 111), (173, 175, 111, 110), (171, 173, 110, 109), (169, 171, 109, 108), (167, 169, 108, 107), (165, 167, 107, 106), (163, 165, 106, 105), (161, 163, 105, 104), (159, 161, 104, 103), (157, 159, 103, 102), (155, 157, 102, 101), (153, 155, 101, 100), (151, 153, 100, 99), (149, 151, 99, 98), (144, 147, 97, 96), (147, 149, 98, 97), (142, 143, 174, 172), (141, 142, 172, 170), (140, 141, 170, 168), (139, 140, 168, 166), (138, 139, 166, 164), (137, 138, 164, 162), (136, 137, 162, 160), (135, 136, 160, 158), (134, 135, 158, 156), (133, 134, 156, 154), (132, 133, 154, 152), (131, 132, 152, 150), (130, 131, 150, 148), (129, 130, 148, 146), (143, 128, 145, 174), (112, 113, 129, 128), (113, 114, 130, 129), (114, 115, 131, 130), (115, 116, 132, 131), (116, 117, 133, 132), (117, 118, 134, 133), (118, 119, 135, 134), (119, 120, 136, 135), (120, 121, 137, 136), (121, 122, 138, 137), (122, 123, 139, 138), (123, 124, 140, 139), (124, 125, 141, 140), (125, 126, 142, 141), (126, 127, 143, 142), (127, 112, 128, 143), (175, 174, 145, 144), (173, 172, 174, 175), (171, 170, 172, 173), (169, 168, 170, 171), (167, 166, 168, 169), (165, 164, 166, 167), (163, 162, 164, 165), (161, 160, 162, 163), (159, 158, 160, 161), (157, 156, 158, 159), (155, 154, 156, 157), (153, 152, 154, 155), (151, 150, 152, 153), (149, 148, 150, 151), (147, 146, 148, 149), (144, 145, 146, 147), (128, 129, 146, 145)])
me_cylinder_008.polygons.foreach_set('use_smooth', [True] * 162)
me_cylinder_008.materials.append(mat_rueda_004)
me_cylinder_008.use_remesh_preserve_volume = False
me_cylinder_008.use_remesh_preserve_attributes = False
me_cylinder_008.use_mirror_vertex_groups = False
me_cylinder_008.update()
me_cylinder_007 = bpy.data.meshes.new('Cylinder.007')
me_cylinder_007.from_pydata([], [], [])
me_cylinder_007.materials.append(mat_rueda)
me_cylinder_007.use_remesh_preserve_volume = False
me_cylinder_007.use_remesh_preserve_attributes = False
me_cylinder_007.use_mirror_vertex_groups = False
me_cylinder_007.update()
me_cylinder_000 = bpy.data.meshes.new('Cylinder.000')
me_cylinder_000.from_pydata([(0.6327, 0.588, 2.384e-07), (0.6327, 0.5432, -0.225), (0.6327, 0.4158, -0.4158), (0.6327, 0.225, -0.5432), (0.6327, -6.209e-08, -0.588), (0.6327, -0.225, -0.5432), (0.6327, -0.4158, -0.4158), (0.6327, -0.5432, -0.225), (0.6327, -0.588, 1.788e-07), (0.6327, -0.5432, 0.225), (0.6327, -0.4158, 0.4158), (0.6327, -0.225, 0.5432), (0.6327, 2.203e-08, 0.588), (0.6327, 0.225, 0.5432), (0.6327, 0.4158, 0.4158), (0.6327, 0.5432, 0.225), (0.5906, 0.9054, 2.384e-07), (0.5906, 0.8365, -0.3465), (0.5906, 0.6402, -0.6402), (0.5906, 0.3465, -0.8365), (0.5906, -8.958e-08, -0.9054), (0.5906, -0.3465, -0.8365), (0.5906, -0.6402, -0.6402), (0.5906, -0.8365, -0.3465), (0.5906, -0.9054, 1.788e-07), (0.5906, -0.8365, 0.3465), (0.5906, -0.6402, 0.6402), (0.5906, -0.3465, 0.8365), (0.5906, 3.995e-08, 0.9054), (0.5906, 0.3465, 0.8365), (0.5906, 0.6402, 0.6402), (0.5906, 0.8365, 0.3465), (0.275, 1.064, 2.086e-07), (0.275, 0.9829, -0.4071), (0.275, 0.7523, -0.7523), (0.275, 0.4071, -0.9829), (0.275, -9.854e-08, -1.064), (0.275, -0.4071, -0.9829), (0.275, -0.7523, -0.7523), (0.275, -0.9829, -0.4071), (0.275, -1.064, 1.49e-07), (0.275, -0.9829, 0.4071), (0.275, -0.7523, 0.7523), (0.275, -0.4071, 0.9829), (0.275, 5.367e-08, 1.064), (0.275, 0.4071, 0.9829), (0.275, 0.7523, 0.7523), (0.275, 0.9829, 0.4071), (0.5704, 0.9775, 2.384e-07), (0.4761, 1.054, 2.384e-07), (0.4761, 0.9735, -0.4032), (0.5704, 0.9031, -0.3741), (0.4761, 0.7451, -0.7451), (0.5704, 0.6912, -0.6912), (0.4761, 0.4032, -0.9735), (0.5704, 0.3741, -0.9031), (0.4761, -1.016e-07, -1.054), (0.5704, -9.613e-08, -0.9775), (0.4761, -0.4032, -0.9735), (0.5704, -0.3741, -0.9031), (0.4761, -0.7451, -0.7451), (0.5704, -0.6912, -0.6912), (0.4761, -0.9735, -0.4032), (0.5704, -0.9031, -0.3741), (0.4761, -1.054, 1.788e-07), (0.5704, -0.9775, 1.788e-07), (0.4761, -0.9735, 0.4032), (0.5704, -0.9031, 0.3741), (0.4761, -0.7451, 0.7451), (0.5704, -0.6912, 0.6912), (0.4761, -0.4032, 0.9735), (0.5704, -0.3741, 0.9031), (0.4761, 4.915e-08, 1.054), (0.5704, 4.371e-08, 0.9775), (0.4761, 0.4032, 0.9735), (0.5704, 0.3741, 0.9031), (0.4761, 0.7451, 0.7451), (0.5704, 0.6912, 0.6912), (0.4761, 0.9735, 0.4032), (0.5704, 0.9031, 0.3741), (-0.6327, 0.588, 1.192e-07), (-0.6327, 0.5432, -0.225), (-0.6327, 0.4158, -0.4158), (-0.6327, 0.225, -0.5432), (-0.6327, -6.778e-09, -0.588), (-0.6327, -0.225, -0.5432), (-0.6327, -0.4158, -0.4158), (-0.6327, -0.5432, -0.225), (-0.6327, -0.588, 1.192e-07), (-0.6327, -0.5432, 0.225), (-0.6327, -0.4158, 0.4158), (-0.6327, -0.225, 0.5432), (-0.6327, 7.734e-08, 0.588), (-0.6327, 0.225, 0.5432), (-0.6327, 0.4158, 0.4158), (-0.6327, 0.5432, 0.225), (-0.5906, 0.9054, 1.788e-07), (-0.5906, 0.8365, -0.3465), (-0.5906, 0.6402, -0.6402), (-0.5906, 0.3465, -0.8365), (-0.5906, -3.795e-08, -0.9054), (-0.5906, -0.3465, -0.8365), (-0.5906, -0.6402, -0.6402), (-0.5906, -0.8365, -0.3465), (-0.5906, -0.9054, 1.192e-07), (-0.5906, -0.8365, 0.3465), (-0.5906, -0.6402, 0.6402), (-0.5906, -0.3465, 0.8365), (-0.5906, 9.158e-08, 0.9054), (-0.5906, 0.3465, 0.8365), (-0.5906, 0.6402, 0.6402), (-0.5906, 0.8365, 0.3465), (3.047e-10, 1.068, 1.992e-07), (2.98e-08, 0.9871, -0.4089), (5.96e-08, 0.7555, -0.7555), (5.96e-08, 0.4089, -0.9871), (0.0, -9.371e-08, -1.068), (0.0, -0.4089, -0.9871), (0.0, -0.7555, -0.7555), (-5.96e-08, -0.9871, -0.4089), (-9.31e-08, -1.068, 1.313e-07), (-1.192e-07, -0.9871, 0.4089), (-1.192e-07, -0.7555, 0.7555), (-1.192e-07, -0.4089, 0.9871), (-1.192e-07, 5.914e-08, 1.068), (-1.192e-07, 0.4089, 0.9871), (-5.96e-08, 0.7555, 0.7555), (-2.98e-08, 0.9871, 0.4089), (-0.275, 1.064, 1.788e-07), (-0.275, 0.9829, -0.4071), (-0.275, 0.7523, -0.7523), (-0.275, 0.4071, -0.9829), (-0.275, -7.449e-08, -1.064), (-0.275, -0.4071, -0.9829), (-0.275, -0.7523, -0.7523), (-0.275, -0.9829, -0.4071), (-0.275, -1.064, 1.192e-07), (-0.275, -0.9829, 0.4071), (-0.275, -0.7523, 0.7523), (-0.275, -0.4071, 0.9829), (-0.275, 7.771e-08, 1.064), (-0.275, 0.4071, 0.9829), (-0.275, 0.7523, 0.7523), (-0.275, 0.9829, 0.4071), (-0.5704, 0.9775, 1.788e-07), (-0.4761, 1.054, 1.788e-07), (-0.4761, 0.9735, -0.4032), (-0.5704, 0.9031, -0.3741), (-0.4761, 0.7451, -0.7451), (-0.5704, 0.6912, -0.6912), (-0.4761, 0.4032, -0.9735), (-0.5704, 0.3741, -0.9031), (-0.4761, -5.997e-08, -1.054), (-0.5704, -4.627e-08, -0.9775), (-0.4761, -0.4032, -0.9735), (-0.5704, -0.3741, -0.9031), (-0.4761, -0.7451, -0.7451), (-0.5704, -0.6912, -0.6912), (-0.4761, -0.9735, -0.4032), (-0.5704, -0.9031, -0.3741), (-0.4761, -1.054, 8.941e-08), (-0.5704, -0.9775, 1.192e-07), (-0.4761, -0.9735, 0.4032), (-0.5704, -0.9031, 0.3741), (-0.4761, -0.7451, 0.7451), (-0.5704, -0.6912, 0.6912), (-0.4761, -0.4032, 0.9735), (-0.5704, -0.3741, 0.9031), (-0.4761, 9.077e-08, 1.054), (-0.5704, 9.357e-08, 0.9775), (-0.4761, 0.4032, 0.9735), (-0.5704, 0.3741, 0.9031), (-0.4761, 0.7451, 0.7451), (-0.5704, 0.6912, 0.6912), (-0.4761, 0.9735, 0.4032), (-0.5704, 0.9031, 0.3741)], [], [(16, 0, 1, 17), (17, 1, 2, 18), (18, 2, 3, 19), (19, 3, 4, 20), (20, 4, 5, 21), (21, 5, 6, 22), (22, 6, 7, 23), (23, 7, 8, 24), (24, 8, 9, 25), (25, 9, 10, 26), (26, 10, 11, 27), (27, 11, 12, 28), (28, 12, 13, 29), (29, 13, 14, 30), (1, 0, 15, 14, 13, 12, 11, 10, 9, 8, 7, 6, 5, 4, 3, 2), (30, 14, 15, 31), (31, 15, 0, 16), (79, 31, 16, 48), (77, 30, 31, 79), (75, 29, 30, 77), (73, 28, 29, 75), (71, 27, 28, 73), (69, 26, 27, 71), (67, 25, 26, 69), (65, 24, 25, 67), (63, 23, 24, 65), (61, 22, 23, 63), (59, 21, 22, 61), (57, 20, 21, 59), (55, 19, 20, 57), (53, 18, 19, 55), (48, 16, 17, 51), (51, 17, 18, 53), (46, 76, 78, 47), (45, 74, 76, 46), (44, 72, 74, 45), (43, 70, 72, 44), (42, 68, 70, 43), (41, 66, 68, 42), (40, 64, 66, 41), (39, 62, 64, 40), (38, 60, 62, 39), (37, 58, 60, 38), (36, 56, 58, 37), (35, 54, 56, 36), (34, 52, 54, 35), (33, 50, 52, 34), (47, 78, 49, 32), (112, 32, 33, 113), (113, 33, 34, 114), (114, 34, 35, 115), (115, 35, 36, 116), (116, 36, 37, 117), (117, 37, 38, 118), (118, 38, 39, 119), (119, 39, 40, 120), (120, 40, 41, 121), (121, 41, 42, 122), (122, 42, 43, 123), (123, 43, 44, 124), (124, 44, 45, 125), (125, 45, 46, 126), (126, 46, 47, 127), (127, 47, 32, 112), (79, 48, 49, 78), (77, 79, 78, 76), (75, 77, 76, 74), (73, 75, 74, 72), (71, 73, 72, 70), (69, 71, 70, 68), (67, 69, 68, 66), (65, 67, 66, 64), (63, 65, 64, 62), (61, 63, 62, 60), (59, 61, 60, 58), (57, 59, 58, 56), (55, 57, 56, 54), (53, 55, 54, 52), (51, 53, 52, 50), (48, 51, 50, 49), (32, 49, 50, 33), (96, 97, 81, 80), (97, 98, 82, 81), (98, 99, 83, 82), (99, 100, 84, 83), (100, 101, 85, 84), (101, 102, 86, 85), (102, 103, 87, 86), (103, 104, 88, 87), (104, 105, 89, 88), (105, 106, 90, 89), (106, 107, 91, 90), (107, 108, 92, 91), (108, 109, 93, 92), (109, 110, 94, 93), (81, 82, 83, 84, 85, 86, 87, 88, 89, 90, 91, 92, 93, 94, 95, 80), (110, 111, 95, 94), (111, 96, 80, 95), (175, 144, 96, 111), (173, 175, 111, 110), (171, 173, 110, 109), (169, 171, 109, 108), (167, 169, 108, 107), (165, 167, 107, 106), (163, 165, 106, 105), (161, 163, 105, 104), (159, 161, 104, 103), (157, 159, 103, 102), (155, 157, 102, 101), (153, 155, 101, 100), (151, 153, 100, 99), (149, 151, 99, 98), (144, 147, 97, 96), (147, 149, 98, 97), (142, 143, 174, 172), (141, 142, 172, 170), (140, 141, 170, 168), (139, 140, 168, 166), (138, 139, 166, 164), (137, 138, 164, 162), (136, 137, 162, 160), (135, 136, 160, 158), (134, 135, 158, 156), (133, 134, 156, 154), (132, 133, 154, 152), (131, 132, 152, 150), (130, 131, 150, 148), (129, 130, 148, 146), (143, 128, 145, 174), (112, 113, 129, 128), (113, 114, 130, 129), (114, 115, 131, 130), (115, 116, 132, 131), (116, 117, 133, 132), (117, 118, 134, 133), (118, 119, 135, 134), (119, 120, 136, 135), (120, 121, 137, 136), (121, 122, 138, 137), (122, 123, 139, 138), (123, 124, 140, 139), (124, 125, 141, 140), (125, 126, 142, 141), (126, 127, 143, 142), (127, 112, 128, 143), (175, 174, 145, 144), (173, 172, 174, 175), (171, 170, 172, 173), (169, 168, 170, 171), (167, 166, 168, 169), (165, 164, 166, 167), (163, 162, 164, 165), (161, 160, 162, 163), (159, 158, 160, 161), (157, 156, 158, 159), (155, 154, 156, 157), (153, 152, 154, 155), (151, 150, 152, 153), (149, 148, 150, 151), (147, 146, 148, 149), (144, 145, 146, 147), (128, 129, 146, 145)])
me_cylinder_000.polygons.foreach_set('use_smooth', [True] * 162)
me_cylinder_000.materials.append(mat_rueda_001)
me_cylinder_000.use_remesh_preserve_volume = False
me_cylinder_000.use_remesh_preserve_attributes = False
me_cylinder_000.use_mirror_vertex_groups = False
me_cylinder_000.update()
me_cylinder_006 = bpy.data.meshes.new('Cylinder.006')
me_cylinder_006.from_pydata([], [], [])
me_cylinder_006.materials.append(mat_rueda)
me_cylinder_006.use_remesh_preserve_volume = False
me_cylinder_006.use_remesh_preserve_attributes = False
me_cylinder_006.use_mirror_vertex_groups = False
me_cylinder_006.update()
me_cylinder_002 = bpy.data.meshes.new('Cylinder.002')
me_cylinder_002.from_pydata([(0.6327, 0.588, 2.384e-07), (0.6327, 0.5432, -0.225), (0.6327, 0.4158, -0.4158), (0.6327, 0.225, -0.5432), (0.6327, -6.209e-08, -0.588), (0.6327, -0.225, -0.5432), (0.6327, -0.4158, -0.4158), (0.6327, -0.5432, -0.225), (0.6327, -0.588, 1.788e-07), (0.6327, -0.5432, 0.225), (0.6327, -0.4158, 0.4158), (0.6327, -0.225, 0.5432), (0.6327, 2.203e-08, 0.588), (0.6327, 0.225, 0.5432), (0.6327, 0.4158, 0.4158), (0.6327, 0.5432, 0.225), (0.5906, 0.9054, 2.384e-07), (0.5906, 0.8365, -0.3465), (0.5906, 0.6402, -0.6402), (0.5906, 0.3465, -0.8365), (0.5906, -8.958e-08, -0.9054), (0.5906, -0.3465, -0.8365), (0.5906, -0.6402, -0.6402), (0.5906, -0.8365, -0.3465), (0.5906, -0.9054, 1.788e-07), (0.5906, -0.8365, 0.3465), (0.5906, -0.6402, 0.6402), (0.5906, -0.3465, 0.8365), (0.5906, 3.995e-08, 0.9054), (0.5906, 0.3465, 0.8365), (0.5906, 0.6402, 0.6402), (0.5906, 0.8365, 0.3465), (0.275, 1.064, 2.086e-07), (0.275, 0.9829, -0.4071), (0.275, 0.7523, -0.7523), (0.275, 0.4071, -0.9829), (0.275, -9.854e-08, -1.064), (0.275, -0.4071, -0.9829), (0.275, -0.7523, -0.7523), (0.275, -0.9829, -0.4071), (0.275, -1.064, 1.49e-07), (0.275, -0.9829, 0.4071), (0.275, -0.7523, 0.7523), (0.275, -0.4071, 0.9829), (0.275, 5.367e-08, 1.064), (0.275, 0.4071, 0.9829), (0.275, 0.7523, 0.7523), (0.275, 0.9829, 0.4071), (0.5704, 0.9775, 2.384e-07), (0.4761, 1.054, 2.384e-07), (0.4761, 0.9735, -0.4032), (0.5704, 0.9031, -0.3741), (0.4761, 0.7451, -0.7451), (0.5704, 0.6912, -0.6912), (0.4761, 0.4032, -0.9735), (0.5704, 0.3741, -0.9031), (0.4761, -1.016e-07, -1.054), (0.5704, -9.613e-08, -0.9775), (0.4761, -0.4032, -0.9735), (0.5704, -0.3741, -0.9031), (0.4761, -0.7451, -0.7451), (0.5704, -0.6912, -0.6912), (0.4761, -0.9735, -0.4032), (0.5704, -0.9031, -0.3741), (0.4761, -1.054, 1.788e-07), (0.5704, -0.9775, 1.788e-07), (0.4761, -0.9735, 0.4032), (0.5704, -0.9031, 0.3741), (0.4761, -0.7451, 0.7451), (0.5704, -0.6912, 0.6912), (0.4761, -0.4032, 0.9735), (0.5704, -0.3741, 0.9031), (0.4761, 4.915e-08, 1.054), (0.5704, 4.371e-08, 0.9775), (0.4761, 0.4032, 0.9735), (0.5704, 0.3741, 0.9031), (0.4761, 0.7451, 0.7451), (0.5704, 0.6912, 0.6912), (0.4761, 0.9735, 0.4032), (0.5704, 0.9031, 0.3741), (-0.6327, 0.588, 1.192e-07), (-0.6327, 0.5432, -0.225), (-0.6327, 0.4158, -0.4158), (-0.6327, 0.225, -0.5432), (-0.6327, -6.778e-09, -0.588), (-0.6327, -0.225, -0.5432), (-0.6327, -0.4158, -0.4158), (-0.6327, -0.5432, -0.225), (-0.6327, -0.588, 1.192e-07), (-0.6327, -0.5432, 0.225), (-0.6327, -0.4158, 0.4158), (-0.6327, -0.225, 0.5432), (-0.6327, 7.734e-08, 0.588), (-0.6327, 0.225, 0.5432), (-0.6327, 0.4158, 0.4158), (-0.6327, 0.5432, 0.225), (-0.5906, 0.9054, 1.788e-07), (-0.5906, 0.8365, -0.3465), (-0.5906, 0.6402, -0.6402), (-0.5906, 0.3465, -0.8365), (-0.5906, -3.795e-08, -0.9054), (-0.5906, -0.3465, -0.8365), (-0.5906, -0.6402, -0.6402), (-0.5906, -0.8365, -0.3465), (-0.5906, -0.9054, 1.192e-07), (-0.5906, -0.8365, 0.3465), (-0.5906, -0.6402, 0.6402), (-0.5906, -0.3465, 0.8365), (-0.5906, 9.158e-08, 0.9054), (-0.5906, 0.3465, 0.8365), (-0.5906, 0.6402, 0.6402), (-0.5906, 0.8365, 0.3465), (3.047e-10, 1.068, 1.992e-07), (2.98e-08, 0.9871, -0.4089), (5.96e-08, 0.7555, -0.7555), (5.96e-08, 0.4089, -0.9871), (0.0, -9.371e-08, -1.068), (0.0, -0.4089, -0.9871), (0.0, -0.7555, -0.7555), (-5.96e-08, -0.9871, -0.4089), (-9.31e-08, -1.068, 1.313e-07), (-1.192e-07, -0.9871, 0.4089), (-1.192e-07, -0.7555, 0.7555), (-1.192e-07, -0.4089, 0.9871), (-1.192e-07, 5.914e-08, 1.068), (-1.192e-07, 0.4089, 0.9871), (-5.96e-08, 0.7555, 0.7555), (-2.98e-08, 0.9871, 0.4089), (-0.275, 1.064, 1.788e-07), (-0.275, 0.9829, -0.4071), (-0.275, 0.7523, -0.7523), (-0.275, 0.4071, -0.9829), (-0.275, -7.449e-08, -1.064), (-0.275, -0.4071, -0.9829), (-0.275, -0.7523, -0.7523), (-0.275, -0.9829, -0.4071), (-0.275, -1.064, 1.192e-07), (-0.275, -0.9829, 0.4071), (-0.275, -0.7523, 0.7523), (-0.275, -0.4071, 0.9829), (-0.275, 7.771e-08, 1.064), (-0.275, 0.4071, 0.9829), (-0.275, 0.7523, 0.7523), (-0.275, 0.9829, 0.4071), (-0.5704, 0.9775, 1.788e-07), (-0.4761, 1.054, 1.788e-07), (-0.4761, 0.9735, -0.4032), (-0.5704, 0.9031, -0.3741), (-0.4761, 0.7451, -0.7451), (-0.5704, 0.6912, -0.6912), (-0.4761, 0.4032, -0.9735), (-0.5704, 0.3741, -0.9031), (-0.4761, -5.997e-08, -1.054), (-0.5704, -4.627e-08, -0.9775), (-0.4761, -0.4032, -0.9735), (-0.5704, -0.3741, -0.9031), (-0.4761, -0.7451, -0.7451), (-0.5704, -0.6912, -0.6912), (-0.4761, -0.9735, -0.4032), (-0.5704, -0.9031, -0.3741), (-0.4761, -1.054, 8.941e-08), (-0.5704, -0.9775, 1.192e-07), (-0.4761, -0.9735, 0.4032), (-0.5704, -0.9031, 0.3741), (-0.4761, -0.7451, 0.7451), (-0.5704, -0.6912, 0.6912), (-0.4761, -0.4032, 0.9735), (-0.5704, -0.3741, 0.9031), (-0.4761, 9.077e-08, 1.054), (-0.5704, 9.357e-08, 0.9775), (-0.4761, 0.4032, 0.9735), (-0.5704, 0.3741, 0.9031), (-0.4761, 0.7451, 0.7451), (-0.5704, 0.6912, 0.6912), (-0.4761, 0.9735, 0.4032), (-0.5704, 0.9031, 0.3741)], [], [(16, 0, 1, 17), (17, 1, 2, 18), (18, 2, 3, 19), (19, 3, 4, 20), (20, 4, 5, 21), (21, 5, 6, 22), (22, 6, 7, 23), (23, 7, 8, 24), (24, 8, 9, 25), (25, 9, 10, 26), (26, 10, 11, 27), (27, 11, 12, 28), (28, 12, 13, 29), (29, 13, 14, 30), (1, 0, 15, 14, 13, 12, 11, 10, 9, 8, 7, 6, 5, 4, 3, 2), (30, 14, 15, 31), (31, 15, 0, 16), (79, 31, 16, 48), (77, 30, 31, 79), (75, 29, 30, 77), (73, 28, 29, 75), (71, 27, 28, 73), (69, 26, 27, 71), (67, 25, 26, 69), (65, 24, 25, 67), (63, 23, 24, 65), (61, 22, 23, 63), (59, 21, 22, 61), (57, 20, 21, 59), (55, 19, 20, 57), (53, 18, 19, 55), (48, 16, 17, 51), (51, 17, 18, 53), (46, 76, 78, 47), (45, 74, 76, 46), (44, 72, 74, 45), (43, 70, 72, 44), (42, 68, 70, 43), (41, 66, 68, 42), (40, 64, 66, 41), (39, 62, 64, 40), (38, 60, 62, 39), (37, 58, 60, 38), (36, 56, 58, 37), (35, 54, 56, 36), (34, 52, 54, 35), (33, 50, 52, 34), (47, 78, 49, 32), (112, 32, 33, 113), (113, 33, 34, 114), (114, 34, 35, 115), (115, 35, 36, 116), (116, 36, 37, 117), (117, 37, 38, 118), (118, 38, 39, 119), (119, 39, 40, 120), (120, 40, 41, 121), (121, 41, 42, 122), (122, 42, 43, 123), (123, 43, 44, 124), (124, 44, 45, 125), (125, 45, 46, 126), (126, 46, 47, 127), (127, 47, 32, 112), (79, 48, 49, 78), (77, 79, 78, 76), (75, 77, 76, 74), (73, 75, 74, 72), (71, 73, 72, 70), (69, 71, 70, 68), (67, 69, 68, 66), (65, 67, 66, 64), (63, 65, 64, 62), (61, 63, 62, 60), (59, 61, 60, 58), (57, 59, 58, 56), (55, 57, 56, 54), (53, 55, 54, 52), (51, 53, 52, 50), (48, 51, 50, 49), (32, 49, 50, 33), (96, 97, 81, 80), (97, 98, 82, 81), (98, 99, 83, 82), (99, 100, 84, 83), (100, 101, 85, 84), (101, 102, 86, 85), (102, 103, 87, 86), (103, 104, 88, 87), (104, 105, 89, 88), (105, 106, 90, 89), (106, 107, 91, 90), (107, 108, 92, 91), (108, 109, 93, 92), (109, 110, 94, 93), (81, 82, 83, 84, 85, 86, 87, 88, 89, 90, 91, 92, 93, 94, 95, 80), (110, 111, 95, 94), (111, 96, 80, 95), (175, 144, 96, 111), (173, 175, 111, 110), (171, 173, 110, 109), (169, 171, 109, 108), (167, 169, 108, 107), (165, 167, 107, 106), (163, 165, 106, 105), (161, 163, 105, 104), (159, 161, 104, 103), (157, 159, 103, 102), (155, 157, 102, 101), (153, 155, 101, 100), (151, 153, 100, 99), (149, 151, 99, 98), (144, 147, 97, 96), (147, 149, 98, 97), (142, 143, 174, 172), (141, 142, 172, 170), (140, 141, 170, 168), (139, 140, 168, 166), (138, 139, 166, 164), (137, 138, 164, 162), (136, 137, 162, 160), (135, 136, 160, 158), (134, 135, 158, 156), (133, 134, 156, 154), (132, 133, 154, 152), (131, 132, 152, 150), (130, 131, 150, 148), (129, 130, 148, 146), (143, 128, 145, 174), (112, 113, 129, 128), (113, 114, 130, 129), (114, 115, 131, 130), (115, 116, 132, 131), (116, 117, 133, 132), (117, 118, 134, 133), (118, 119, 135, 134), (119, 120, 136, 135), (120, 121, 137, 136), (121, 122, 138, 137), (122, 123, 139, 138), (123, 124, 140, 139), (124, 125, 141, 140), (125, 126, 142, 141), (126, 127, 143, 142), (127, 112, 128, 143), (175, 174, 145, 144), (173, 172, 174, 175), (171, 170, 172, 173), (169, 168, 170, 171), (167, 166, 168, 169), (165, 164, 166, 167), (163, 162, 164, 165), (161, 160, 162, 163), (159, 158, 160, 161), (157, 156, 158, 159), (155, 154, 156, 157), (153, 152, 154, 155), (151, 150, 152, 153), (149, 148, 150, 151), (147, 146, 148, 149), (144, 145, 146, 147), (128, 129, 146, 145)])
me_cylinder_002.polygons.foreach_set('use_smooth', [True] * 162)
me_cylinder_002.materials.append(mat_rueda_002)
me_cylinder_002.use_remesh_preserve_volume = False
me_cylinder_002.use_remesh_preserve_attributes = False
me_cylinder_002.use_mirror_vertex_groups = False
me_cylinder_002.update()

# ---- objects
ob_carro = bpy.data.objects.new('Carro', me_cube_001)
ob_volante = bpy.data.objects.new('Volante', me_cylinder_005)
ob_rueda_t_i = bpy.data.objects.new('Rueda_T_I', me_cylinder_001)
ob_rueda_t_i_v = bpy.data.objects.new('Rueda_T_I_V', me_cylinder_003)
ob_rueda_t_d = bpy.data.objects.new('Rueda_T_D', me_cylinder_004)
ob_rueda_t_d_v = bpy.data.objects.new('Rueda_T_D_V', me_cylinder_008)
ob_rueda_d_i = bpy.data.objects.new('Rueda_D_I', me_cylinder_007)
ob_rueda_d_i_v = bpy.data.objects.new('Rueda_D_I_V', me_cylinder_000)
ob_rueda_d_d = bpy.data.objects.new('Rueda_D_D', me_cylinder_006)
ob_rueda_d_d_v = bpy.data.objects.new('Rueda_D_D_V', me_cylinder_002)

# ---- transforms, parenting, visibility, modifiers, constraints
ob_carro.location = (0.0, 0.0, 0.0)
ob_carro.rotation_euler = (0.0, -0.0, 1.571)
ob_carro.lineart.crease_threshold = 0.0
_m = ob_carro.modifiers.new('Mirror', 'MIRROR')
_m.merge_threshold = 0.0679
_m = ob_carro.modifiers.new('Auto Smooth', 'NODES')
_m.node_group = ng_auto_smooth
_gi = [s.identifier for s in ng_auto_smooth.interface.items_tree if s.item_type == 'SOCKET' and s.in_out == 'INPUT']
_m[_gi[1]] = 0.6109  # Angle
ob_volante.location = (1.29, -0.0005154, 3.425)
ob_volante.rotation_euler = (0.4625, 0.8233, 0.597)
ob_volante.scale = (1.115, 1.115, 1.784)
ob_volante.lineart.crease_threshold = 0.0
_m = ob_volante.modifiers.new('Auto Smooth', 'NODES')
_m.node_group = ng_auto_smooth
_gi = [s.identifier for s in ng_auto_smooth.interface.items_tree if s.item_type == 'SOCKET' and s.in_out == 'INPUT']
_m[_gi[1]] = 0.2601  # Angle
ob_rueda_t_i.location = (4.524, -2.301, 4.768e-07)
ob_rueda_t_i.rotation_euler = (4.712, -1.14e-14, 1.571)
ob_rueda_t_i.lineart.crease_threshold = 0.0
_m = ob_rueda_t_i.modifiers.new('Auto Smooth', 'NODES')
_m.node_group = ng_auto_smooth
_gi = [s.identifier for s in ng_auto_smooth.interface.items_tree if s.item_type == 'SOCKET' and s.in_out == 'INPUT']
_m[_gi[1]] = 0.1396  # Angle
ob_rueda_t_i_v.parent = ob_rueda_t_i
ob_rueda_t_i_v.matrix_parent_inverse = Matrix(((2.98e-07, 1.0, 1.11e-14, 2.301), (-1.192e-08, 1.514e-14, -1.0, 5.308e-07), (-1.0, 3.139e-07, 1.192e-08, 4.524), (0.0, 0.0, 0.0, 1.0)))
ob_rueda_t_i_v.location = (4.524, -2.301, 4.768e-07)
ob_rueda_t_i_v.rotation_euler = (4.712, -1.14e-14, 1.571)
ob_rueda_t_i_v.lineart.crease_threshold = 0.0
_m = ob_rueda_t_i_v.modifiers.new('Auto Smooth', 'NODES')
_m.node_group = ng_auto_smooth
_gi = [s.identifier for s in ng_auto_smooth.interface.items_tree if s.item_type == 'SOCKET' and s.in_out == 'INPUT']
_m[_gi[1]] = 0.1396  # Angle
ob_rueda_t_d.location = (4.524, 2.299, 4.768e-07)
ob_rueda_t_d.rotation_euler = (4.712, -1.14e-14, 1.571)
ob_rueda_t_d.lineart.crease_threshold = 0.0
_m = ob_rueda_t_d.modifiers.new('Auto Smooth', 'NODES')
_m.node_group = ng_auto_smooth
_gi = [s.identifier for s in ng_auto_smooth.interface.items_tree if s.item_type == 'SOCKET' and s.in_out == 'INPUT']
_m[_gi[1]] = 0.1396  # Angle
ob_rueda_t_d_v.parent = ob_rueda_t_d
ob_rueda_t_d_v.matrix_parent_inverse = Matrix(((2.98e-07, 1.0, 1.155e-14, -2.299), (-1.192e-08, 1.514e-14, -1.0, 5.308e-07), (-1.0, 3.139e-07, 1.192e-08, 4.524), (0.0, 0.0, 0.0, 1.0)))
ob_rueda_t_d_v.location = (4.524, 2.299, 4.768e-07)
ob_rueda_t_d_v.rotation_euler = (4.712, -1.14e-14, 1.571)
ob_rueda_t_d_v.lineart.crease_threshold = 0.0
_m = ob_rueda_t_d_v.modifiers.new('Auto Smooth', 'NODES')
_m.node_group = ng_auto_smooth
_gi = [s.identifier for s in ng_auto_smooth.interface.items_tree if s.item_type == 'SOCKET' and s.in_out == 'INPUT']
_m[_gi[1]] = 0.1396  # Angle
ob_rueda_d_i.location = (-1.476, -2.301, -4.768e-07)
ob_rueda_d_i.rotation_euler = (4.712, -1.14e-14, 1.571)
ob_rueda_d_i.lineart.crease_threshold = 0.0
_m = ob_rueda_d_i.modifiers.new('Auto Smooth', 'NODES')
_m.node_group = ng_auto_smooth
_gi = [s.identifier for s in ng_auto_smooth.interface.items_tree if s.item_type == 'SOCKET' and s.in_out == 'INPUT']
_m[_gi[1]] = 0.1396  # Angle
ob_rueda_d_i_v.parent = ob_rueda_d_i
ob_rueda_d_i_v.matrix_parent_inverse = Matrix(((2.742e-07, 1.0, 1.226e-14, 2.301), (-1.192e-08, 2.842e-14, -1.0, -4.944e-07), (-1.0, 2.98e-07, 1.192e-08, -1.476), (0.0, 0.0, 0.0, 1.0)))
ob_rueda_d_i_v.location = (-1.476, -2.301, -4.768e-07)
ob_rueda_d_i_v.rotation_euler = (4.712, -1.14e-14, 1.571)
ob_rueda_d_i_v.lineart.crease_threshold = 0.0
_m = ob_rueda_d_i_v.modifiers.new('Auto Smooth', 'NODES')
_m.node_group = ng_auto_smooth
_gi = [s.identifier for s in ng_auto_smooth.interface.items_tree if s.item_type == 'SOCKET' and s.in_out == 'INPUT']
_m[_gi[1]] = 0.1396  # Angle
ob_rueda_d_d.location = (-1.476, 2.299, -4.768e-07)
ob_rueda_d_d.rotation_euler = (4.712, -1.14e-14, 1.571)
ob_rueda_d_d.lineart.crease_threshold = 0.0
_m = ob_rueda_d_d.modifiers.new('Auto Smooth', 'NODES')
_m.node_group = ng_auto_smooth
_gi = [s.identifier for s in ng_auto_smooth.interface.items_tree if s.item_type == 'SOCKET' and s.in_out == 'INPUT']
_m[_gi[1]] = 0.1396  # Angle
ob_rueda_d_d_v.parent = ob_rueda_d_d
ob_rueda_d_d_v.matrix_parent_inverse = Matrix(((2.741e-07, 1.0, 1.225e-14, -2.299), (-1.192e-08, 0.0, -1.0, -4.944e-07), (-1.0, 2.98e-07, 1.192e-08, -1.476), (0.0, 0.0, 0.0, 1.0)))
ob_rueda_d_d_v.location = (-1.476, 2.299, -4.768e-07)
ob_rueda_d_d_v.rotation_euler = (4.712, -1.14e-14, 1.571)
ob_rueda_d_d_v.lineart.crease_threshold = 0.0
_m = ob_rueda_d_d_v.modifiers.new('Auto Smooth', 'NODES')
_m.node_group = ng_auto_smooth
_gi = [s.identifier for s in ng_auto_smooth.interface.items_tree if s.item_type == 'SOCKET' and s.in_out == 'INPUT']
_m[_gi[1]] = 0.1396  # Angle

# ---- collection membership
col_collection_1.objects.link(ob_carro)
col_collection_1.objects.link(ob_volante)
col_collection_1.objects.link(ob_rueda_t_i)
col_collection_1.objects.link(ob_rueda_t_i_v)
col_collection_1.objects.link(ob_rueda_t_d)
col_collection_1.objects.link(ob_rueda_t_d_v)
col_collection_1.objects.link(ob_rueda_d_i)
col_collection_1.objects.link(ob_rueda_d_i_v)
col_collection_1.objects.link(ob_rueda_d_d)
col_collection_1.objects.link(ob_rueda_d_d_v)

# ---- scene / render settings (as saved in the file)
scene.frame_start = 1; scene.frame_end = 250; scene.frame_set(0)
scene.render.engine = 'BLENDER_EEVEE_NEXT'
scene.render.resolution_percentage = 50
scene.render.dither_intensity = 0.0
scene.cycles.use_denoising = False
scene.cycles.samples = 128
scene.cycles.sampling_pattern = 'TABULATED_SOBOL'
scene.cycles.use_adaptive_sampling = False
scene.cycles.use_light_tree = False
scene.cycles.blur_glossy = 0.0
scene.cycles.sample_clamp_indirect = 0.0
scene.view_settings.view_transform = 'Standard'
bpy.context.view_layer.update()

# ---- added for rendering (the .blend has no active camera and no usable light): camera, sun
cam_auto = bpy.data.cameras.new('AutoCamera')
cam_auto.lens = 50.0
cam_auto.sensor_width = 36.0
cam_auto.clip_end = 1000.0
ob_auto_camera = bpy.data.objects.new('AutoCamera', cam_auto)
scene.collection.objects.link(ob_auto_camera)
ob_auto_camera.location = (14.0127, -14.6718, 12.6153)
ob_auto_camera.rotation_euler = (1.09748, -7.21219e-08, 0.694738)
scene.camera = ob_auto_camera
light_auto_sun = bpy.data.lights.new('AutoSun', 'SUN')
light_auto_sun.energy = 3.0
light_auto_sun.angle = 0.0523599
ob_auto_sun = bpy.data.objects.new('AutoSun', light_auto_sun)
scene.collection.objects.link(ob_auto_sun)
ob_auto_sun.rotation_euler = (0.872665, 0.174533, 0.523599)
bpy.context.view_layer.update()
